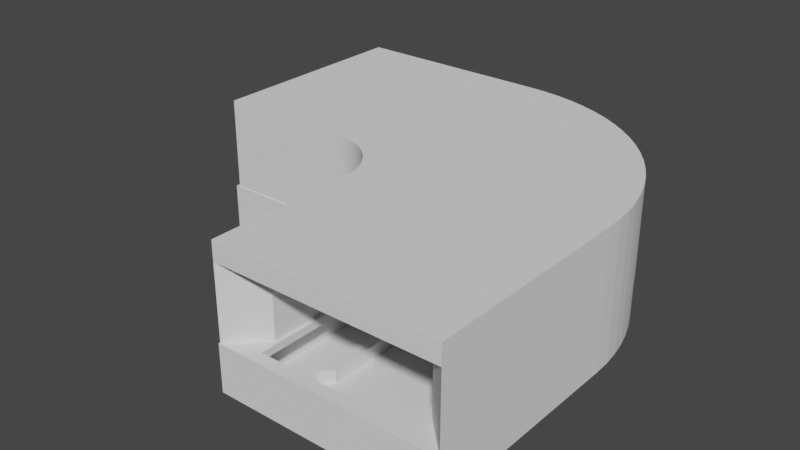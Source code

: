 # Source: ElbowGutter.blend  (saved by Blender 2.82.7; exported with 4.5.12 LTS)
import bpy
from mathutils import Matrix  # noqa: F401  (used for matrix-valued properties, if any)

bpy.ops.wm.read_factory_settings(use_empty=True)
scene = bpy.context.scene
scene.name = 'Scene'

# ---- collections
col_collection = bpy.data.collections.new('Collection'); scene.collection.children.link(col_collection)

# ---- world
world_world = bpy.data.worlds.new('World'); scene.world = world_world
world_world.use_nodes = True; world_world.node_tree.nodes.clear()
_N = world_world.node_tree.nodes; _L = world_world.node_tree.links
n0 = _N.new('ShaderNodeOutputWorld'); n0.name = 'World Output'; n0.location = (300, 300)
n1 = _N.new('ShaderNodeBackground'); n1.name = 'Background'; n1.location = (10, 300)
n1.inputs[0].default_value = (0.05088, 0.05088, 0.05088, 1.0)
_L.new(n1.outputs[0], n0.inputs[0])
n0.is_active_output = True
world_world.color = (0.05088, 0.05088, 0.05088)
world_world.use_sun_shadow = False
world_world.sun_shadow_jitter_overblur = 0.0

# ---- meshes
me_cube_008 = bpy.data.meshes.new('Cube.008')
me_cube_008.from_pydata([(-0.7208, -0.7208, -1.0), (-1.0, -1.0, -0.8246), (-0.7208, 0.7208, -1.0), (-1.0, 1.0, -0.8246), (0.8708, 0.7208, -1.0), (0.8708, 1.0, -0.8246), (2.601, -1.0, -1.0), (2.881, -1.0, -0.8246), (0.8708, -2.931, -0.8246), (1.15, -2.652, -1.0), (2.881, -2.931, -0.8246), (2.601, -2.652, -1.0), (1.15, -1.571, -1.0), (0.3, -0.7208, -1.0), (1.148, -1.509, -1.0), (1.14, -1.442, -1.0), (1.127, -1.377, -1.0), (1.108, -1.312, -1.0), (1.085, -1.249, -1.0), (1.057, -1.188, -1.0), (1.024, -1.129, -1.0), (0.9868, -1.073, -1.0), (0.9452, -1.021, -1.0), (0.8996, -0.9712, -1.0), (0.8502, -0.9256, -1.0), (0.7975, -0.884, -1.0), (0.7416, -0.8467, -1.0), (0.683, -0.8139, -1.0), (0.622, -0.7857, -1.0), (0.5589, -0.7625, -1.0), (0.4943, -0.7442, -1.0), (0.4284, -0.7311, -1.0), (0.3616, -0.7232, -1.0), (0.2945, -1.0, -0.8246), (0.8708, -1.576, -0.8246), (1.447, -1.0, -0.8246), (0.8708, -0.4237, -0.8246), (0.3397, -1.002, -0.8246), (0.3847, -1.007, -0.8246), (0.429, -1.016, -0.8246), (0.4726, -1.028, -0.8246), (0.515, -1.044, -0.8246), (0.5561, -1.063, -0.8246), (0.5956, -1.085, -0.8246), (0.6332, -1.11, -0.8246), (0.6688, -1.138, -0.8246), (0.702, -1.169, -0.8246), (0.7327, -1.202, -0.8246), (0.7607, -1.238, -0.8246), (0.7859, -1.275, -0.8246), (0.808, -1.315, -0.8246), (0.8269, -1.356, -0.8246), (0.8426, -1.398, -0.8246), (0.8549, -1.442, -0.8246), (0.8637, -1.486, -0.8246), (0.869, -1.531, -0.8246), (2.881, -1.0, -0.8246), (0.8708, 1.0, -0.8246), (2.874, -0.8431, -0.8246), (2.856, -0.6871, -0.8246), (2.825, -0.5331, -0.8246), (2.782, -0.382, -0.8246), (2.728, -0.2346, -0.8246), (2.662, -0.09202, -0.8246), (2.584, 0.045, -0.8246), (2.497, 0.1756, -0.8246), (2.399, 0.2989, -0.8246), (2.292, 0.4142, -0.8246), (2.176, 0.5208, -0.8246), (2.052, 0.618, -0.8246), (1.921, 0.7053, -0.8246), (1.783, 0.782, -0.8246), (1.64, 0.8478, -0.8246), (1.492, 0.9021, -0.8246), (1.34, 0.9447, -0.8246), (1.185, 0.9754, -0.8246), (1.028, 0.9938, -0.8246), (0.8599, 0.721, -1.0), (2.602, -1.011, -1.0), (1.007, 0.7153, -1.0), (1.142, 0.6994, -1.0), (1.275, 0.673, -1.0), (1.406, 0.6363, -1.0), (1.533, 0.5894, -1.0), (1.657, 0.5328, -1.0), (1.775, 0.4667, -1.0), (1.888, 0.3916, -1.0), (1.995, 0.3079, -1.0), (2.095, 0.2162, -1.0), (2.187, 0.1169, -1.0), (2.271, 0.01081, -1.0), (2.346, -0.1015, -1.0), (2.413, -0.2194, -1.0), (2.47, -0.342, -1.0), (2.517, -0.4687, -1.0), (2.553, -0.5986, -1.0), (2.58, -0.731, -1.0), (2.596, -0.8651, -1.0), (-1.0, 1.0, -1.0), (-1.0, -1.0, -1.0), (0.8708, 1.0, -1.0), (0.8708, -2.931, -1.0), (2.881, -2.931, -1.0), (2.881, -1.0, -1.0), (2.881, -1.0, -1.0), (2.874, -0.8431, -1.0), (2.856, -0.6871, -1.0), (2.825, -0.5331, -1.0), (2.782, -0.382, -1.0), (2.728, -0.2346, -1.0), (2.662, -0.09202, -1.0), (2.584, 0.045, -1.0), (2.497, 0.1756, -1.0), (2.399, 0.2989, -1.0), (2.292, 0.4142, -1.0), (2.176, 0.5208, -1.0), (2.052, 0.618, -1.0), (1.921, 0.7053, -1.0), (1.783, 0.782, -1.0), (1.64, 0.8478, -1.0), (1.492, 0.9021, -1.0), (1.34, 0.9447, -1.0), (1.185, 0.9754, -1.0), (1.028, 0.9938, -1.0), (0.8708, 1.0, -1.0), (-0.7208, 0.7208, -1.0), (-0.7208, -0.7208, -1.0), (0.8708, 0.7208, -1.0), (1.15, -2.652, -1.0), (2.601, -2.652, -1.0), (2.601, -1.0, -1.0), (1.15, -1.571, -1.0), (1.148, -1.509, -1.0), (1.14, -1.442, -1.0), (1.127, -1.377, -1.0), (1.108, -1.312, -1.0), (1.085, -1.249, -1.0), (1.057, -1.188, -1.0), (1.024, -1.129, -1.0), (0.9868, -1.073, -1.0), (0.9452, -1.021, -1.0), (0.8996, -0.9712, -1.0), (0.8502, -0.9256, -1.0), (0.7975, -0.884, -1.0), (0.7416, -0.8467, -1.0), (0.683, -0.8139, -1.0), (0.622, -0.7857, -1.0), (0.5589, -0.7625, -1.0), (0.4943, -0.7442, -1.0), (0.4284, -0.7311, -1.0), (0.3616, -0.7232, -1.0), (0.3, -0.7208, -1.0), (2.602, -1.011, -1.0), (2.596, -0.8651, -1.0), (2.58, -0.731, -1.0), (2.553, -0.5986, -1.0), (2.517, -0.4687, -1.0), (2.47, -0.342, -1.0), (2.413, -0.2194, -1.0), (2.346, -0.1015, -1.0), (2.271, 0.01081, -1.0), (2.187, 0.1169, -1.0), (2.095, 0.2162, -1.0), (1.995, 0.3079, -1.0), (1.888, 0.3916, -1.0), (1.775, 0.4667, -1.0), (1.657, 0.5328, -1.0), (1.533, 0.5894, -1.0), (1.406, 0.6363, -1.0), (1.275, 0.673, -1.0), (1.142, 0.6994, -1.0), (1.007, 0.7153, -1.0), (0.8599, 0.721, -1.0), (-1.0, -1.0, -1.0), (-1.0, -1.0, -0.8246), (-1.0, 1.0, -0.8246), (0.8708, 1.0, -1.0), (-1.0, 1.0, -1.0), (0.8708, 1.0, -0.8246), (0.8708, -2.931, -0.8246), (0.8708, -2.931, -1.0), (2.881, -2.931, -1.0), (2.881, -1.0, -1.0), (0.8708, -0.4237, -0.8246), (0.2945, -1.0, -0.8246), (0.3397, -1.002, -0.8246), (0.3847, -1.007, -0.8246), (0.429, -1.016, -0.8246), (0.4726, -1.028, -0.8246), (0.515, -1.044, -0.8246), (0.5561, -1.063, -0.8246), (0.5956, -1.085, -0.8246), (0.6332, -1.11, -0.8246), (0.6688, -1.138, -0.8246), (0.702, -1.169, -0.8246), (0.7327, -1.202, -0.8246), (0.7607, -1.238, -0.8246), (0.7859, -1.275, -0.8246), (0.808, -1.315, -0.8246), (0.8269, -1.356, -0.8246), (0.8426, -1.398, -0.8246), (0.8549, -1.442, -0.8246), (0.8637, -1.486, -0.8246), (0.869, -1.531, -0.8246), (0.8708, -1.576, -0.8246), (2.881, -1.0, -1.0), (2.874, -0.8431, -1.0), (2.856, -0.6871, -1.0), (2.825, -0.5331, -1.0), (2.782, -0.382, -1.0), (2.728, -0.2346, -1.0), (2.662, -0.09202, -1.0), (2.584, 0.045, -1.0), (2.497, 0.1756, -1.0), (2.399, 0.2989, -1.0), (2.292, 0.4142, -1.0), (2.176, 0.5208, -1.0), (2.052, 0.618, -1.0), (1.921, 0.7053, -1.0), (1.783, 0.782, -1.0), (1.64, 0.8478, -1.0), (1.492, 0.9021, -1.0), (1.34, 0.9447, -1.0), (1.185, 0.9754, -1.0), (1.028, 0.9938, -1.0), (0.8708, 1.0, -1.0), (0.8708, 0.7208, -1.0), (-0.7208, 0.7208, -1.0), (2.601, -2.652, -1.0), (2.601, -1.0, -1.0), (1.15, -1.571, -1.0), (1.148, -1.509, -1.0), (1.14, -1.442, -1.0), (1.127, -1.377, -1.0), (1.108, -1.312, -1.0), (1.085, -1.249, -1.0), (1.057, -1.188, -1.0), (1.024, -1.129, -1.0), (0.9868, -1.073, -1.0), (0.9452, -1.021, -1.0), (0.8996, -0.9712, -1.0), (0.8502, -0.9256, -1.0), (0.7975, -0.884, -1.0), (0.7416, -0.8467, -1.0), (0.683, -0.8139, -1.0), (0.622, -0.7857, -1.0), (0.5589, -0.7625, -1.0), (0.4943, -0.7442, -1.0), (0.4284, -0.7311, -1.0), (0.3616, -0.7232, -1.0), (0.3, -0.7208, -1.0), (-0.7208, -0.7208, -1.0), (1.15, -2.652, -1.0), (2.602, -1.011, -1.0), (2.596, -0.8651, -1.0), (2.58, -0.731, -1.0), (2.553, -0.5986, -1.0), (2.517, -0.4687, -1.0), (2.47, -0.342, -1.0), (2.413, -0.2194, -1.0), (2.346, -0.1015, -1.0), (2.271, 0.01081, -1.0), (2.187, 0.1169, -1.0), (2.095, 0.2162, -1.0), (1.995, 0.3079, -1.0), (1.888, 0.3916, -1.0), (1.775, 0.4667, -1.0), (1.657, 0.5328, -1.0), (1.533, 0.5894, -1.0), (1.406, 0.6363, -1.0), (1.275, 0.673, -1.0), (1.142, 0.6994, -1.0), (1.007, 0.7153, -1.0), (0.8599, 0.721, -1.0), (-1.0, -1.0, -1.0), (-1.0, -1.0, -0.8246), (0.8708, 1.0, -1.0), (-1.0, 1.0, -1.0), (0.8708, -2.931, -0.8246), (0.8708, -2.931, -1.0), (2.881, -2.931, -1.0), (2.881, -1.0, -1.0), (0.8708, -1.576, -1.0), (0.869, -1.531, -1.0), (0.8637, -1.486, -1.0), (0.8549, -1.442, -1.0), (0.8426, -1.398, -1.0), (0.8269, -1.356, -1.0), (0.808, -1.315, -1.0), (0.7859, -1.275, -1.0), (0.7607, -1.238, -1.0), (0.7327, -1.202, -1.0), (0.702, -1.169, -1.0), (0.6688, -1.138, -1.0), (0.6332, -1.11, -1.0), (0.5956, -1.085, -1.0), (0.5561, -1.063, -1.0), (0.515, -1.044, -1.0), (0.4726, -1.028, -1.0), (0.429, -1.016, -1.0), (0.3847, -1.007, -1.0), (0.3397, -1.002, -1.0), (0.2945, -1.0, -1.0), (0.2945, -1.0, -0.8246), (0.3397, -1.002, -0.8246), (0.3847, -1.007, -0.8246), (0.429, -1.016, -0.8246), (0.4726, -1.028, -0.8246), (0.515, -1.044, -0.8246), (0.5561, -1.063, -0.8246), (0.5956, -1.085, -0.8246), (0.6332, -1.11, -0.8246), (0.6688, -1.138, -0.8246), (0.702, -1.169, -0.8246), (0.7327, -1.202, -0.8246), (0.7607, -1.238, -0.8246), (0.7859, -1.275, -0.8246), (0.808, -1.315, -0.8246), (0.8269, -1.356, -0.8246), (0.8426, -1.398, -0.8246), (0.8549, -1.442, -0.8246), (0.8637, -1.486, -0.8246), (0.869, -1.531, -0.8246), (0.8708, -1.576, -0.8246), (2.881, -1.0, -1.0), (2.874, -0.8431, -1.0), (2.856, -0.6871, -1.0), (2.825, -0.5331, -1.0), (2.782, -0.382, -1.0), (2.728, -0.2346, -1.0), (2.662, -0.09202, -1.0), (2.584, 0.045, -1.0), (2.497, 0.1756, -1.0), (2.399, 0.2989, -1.0), (2.292, 0.4142, -1.0), (2.176, 0.5208, -1.0), (2.052, 0.618, -1.0), (1.921, 0.7053, -1.0), (1.783, 0.782, -1.0), (1.64, 0.8478, -1.0), (1.492, 0.9021, -1.0), (1.34, 0.9447, -1.0), (1.185, 0.9754, -1.0), (1.028, 0.9938, -1.0), (0.8708, 1.0, -1.0), (0.8708, 0.7208, -1.0), (-0.7208, 0.7208, -1.0), (2.601, -2.652, -1.0), (2.601, -1.0, -1.0), (1.15, -1.571, -1.0), (1.148, -1.509, -1.0), (1.14, -1.442, -1.0), (1.127, -1.377, -1.0), (1.108, -1.312, -1.0), (1.085, -1.249, -1.0), (1.057, -1.188, -1.0), (1.024, -1.129, -1.0), (0.9868, -1.073, -1.0), (0.9452, -1.021, -1.0), (0.8996, -0.9712, -1.0), (0.8502, -0.9256, -1.0), (0.7975, -0.884, -1.0), (0.7416, -0.8467, -1.0), (0.683, -0.8139, -1.0), (0.622, -0.7857, -1.0), (0.5589, -0.7625, -1.0), (0.4943, -0.7442, -1.0), (0.4284, -0.7311, -1.0), (0.3616, -0.7232, -1.0), (0.3, -0.7208, -1.0), (-0.7208, -0.7208, -1.0), (1.15, -2.652, -1.0), (2.602, -1.011, -1.0), (2.596, -0.8651, -1.0), (2.58, -0.731, -1.0), (2.553, -0.5986, -1.0), (2.517, -0.4687, -1.0), (2.47, -0.342, -1.0), (2.413, -0.2194, -1.0), (2.346, -0.1015, -1.0), (2.271, 0.01081, -1.0), (2.187, 0.1169, -1.0), (2.095, 0.2162, -1.0), (1.995, 0.3079, -1.0), (1.888, 0.3916, -1.0), (1.775, 0.4667, -1.0), (1.657, 0.5328, -1.0), (1.533, 0.5894, -1.0), (1.406, 0.6363, -1.0), (1.275, 0.673, -1.0), (1.142, 0.6994, -1.0), (1.007, 0.7153, -1.0), (0.8599, 0.721, -1.0), (0.8708, 1.0, -1.688), (-1.0, 1.0, -1.688), (2.881, -2.931, -1.688), (2.881, -1.0, -1.688), (0.8708, -1.576, -1.688), (0.869, -1.531, -1.688), (0.8637, -1.486, -1.688), (0.8549, -1.442, -1.688), (0.8426, -1.398, -1.688), (0.8269, -1.356, -1.688), (0.808, -1.315, -1.688), (0.7859, -1.275, -1.688), (0.7607, -1.238, -1.688), (0.7327, -1.202, -1.688), (0.702, -1.169, -1.688), (0.6688, -1.138, -1.688), (0.6332, -1.11, -1.688), (0.5956, -1.085, -1.688), (0.5561, -1.063, -1.688), (0.515, -1.044, -1.688), (0.4726, -1.028, -1.688), (0.429, -1.016, -1.688), (0.3847, -1.007, -1.688), (0.3397, -1.002, -1.688), (0.2945, -1.0, -1.688), (-1.0, -1.0, -1.688), (0.8708, -2.931, -1.688), (2.881, -1.0, -1.688), (2.874, -0.8431, -1.688), (2.856, -0.6871, -1.688), (2.825, -0.5331, -1.688), (2.782, -0.382, -1.688), (2.728, -0.2346, -1.688), (2.662, -0.09202, -1.688), (2.584, 0.045, -1.688), (2.497, 0.1756, -1.688), (2.399, 0.2989, -1.688), (2.292, 0.4142, -1.688), (2.176, 0.5208, -1.688), (2.052, 0.618, -1.688), (1.921, 0.7053, -1.688), (1.783, 0.782, -1.688), (1.64, 0.8478, -1.688), (1.492, 0.9021, -1.688), (1.34, 0.9447, -1.688), (1.185, 0.9754, -1.688), (1.028, 0.9938, -1.688), (0.8708, 1.0, -1.688), (0.8708, 0.7208, -1.688), (-0.7208, 0.7208, -1.688), (2.601, -2.652, -1.688), (2.601, -1.0, -1.688), (1.15, -1.571, -1.688), (1.148, -1.509, -1.688), (1.14, -1.442, -1.688), (1.127, -1.377, -1.688), (1.108, -1.312, -1.688), (1.085, -1.249, -1.688), (1.057, -1.188, -1.688), (1.024, -1.129, -1.688), (0.9868, -1.073, -1.688), (0.9452, -1.021, -1.688), (0.8996, -0.9712, -1.688), (0.8502, -0.9256, -1.688), (0.7975, -0.884, -1.688), (0.7416, -0.8467, -1.688), (0.683, -0.8139, -1.688), (0.622, -0.7857, -1.688), (0.5589, -0.7625, -1.688), (0.4943, -0.7442, -1.688), (0.4284, -0.7311, -1.688), (0.3616, -0.7232, -1.688), (0.3, -0.7208, -1.688), (-0.7208, -0.7208, -1.688), (1.15, -2.652, -1.688), (2.602, -1.011, -1.688), (2.596, -0.8651, -1.688), (2.58, -0.731, -1.688), (2.553, -0.5986, -1.688), (2.517, -0.4687, -1.688), (2.47, -0.342, -1.688), (2.413, -0.2194, -1.688), (2.346, -0.1015, -1.688), (2.271, 0.01081, -1.688), (2.187, 0.1169, -1.688), (2.095, 0.2162, -1.688), (1.995, 0.3079, -1.688), (1.888, 0.3916, -1.688), (1.775, 0.4667, -1.688), (1.657, 0.5328, -1.688), (1.533, 0.5894, -1.688), (1.406, 0.6363, -1.688), (1.275, 0.673, -1.688), (1.142, 0.6994, -1.688), (1.007, 0.7153, -1.688), (0.8599, 0.721, -1.688)], [], [(99, 1, 3, 98), (98, 3, 5, 100), (103, 7, 10, 102), (5, 36, 35, 7, 56, 58, 59, 60, 61, 62, 63, 64, 65, 66, 67, 68, 69, 70, 71, 72, 73, 74, 75, 76, 57), (43, 42, 190, 191), (7, 35, 34, 8, 10), (104, 56, 7, 103), (8, 101, 102, 10), (107, 106, 207, 208), (124, 123, 224, 225), (4, 77, 79, 80, 81, 82, 83, 84, 85, 86, 87, 88, 89, 90, 91, 92, 93, 94, 95, 96, 97, 78, 6, 11, 9, 12, 14, 15, 16, 17, 18, 19, 20, 21, 22, 23, 24, 25, 26, 27, 28, 29, 30, 31, 32, 13, 0, 2), (33, 37, 38, 39, 40, 41, 42, 43, 44, 45, 46, 47, 48, 49, 50, 51, 52, 53, 54, 55, 34, 35, 36), (42, 41, 189, 190), (171, 172, 273, 272), (41, 40, 188, 189), (170, 171, 272, 271), (172, 124, 225, 273), (40, 39, 187, 188), (169, 170, 271, 270), (106, 105, 206, 207), (123, 122, 223, 224), (39, 38, 186, 187), (168, 169, 270, 269), (38, 37, 185, 186), (167, 168, 269, 268), (37, 33, 184, 185), (166, 167, 268, 267), (105, 104, 205, 206), (122, 121, 222, 223), (33, 36, 183, 184), (165, 166, 267, 266), (164, 165, 266, 265), (56, 104, 105, 58), (58, 105, 106, 59), (59, 106, 107, 60), (60, 107, 108, 61), (61, 108, 109, 62), (62, 109, 110, 63), (63, 110, 111, 64), (64, 111, 112, 65), (65, 112, 113, 66), (66, 113, 114, 67), (67, 114, 115, 68), (68, 115, 116, 69), (69, 116, 117, 70), (70, 117, 118, 71), (71, 118, 119, 72), (72, 119, 120, 73), (73, 120, 121, 74), (74, 121, 122, 75), (75, 122, 123, 76), (76, 123, 124, 57), (100, 5, 57, 124), (125, 126, 99, 98), (163, 164, 265, 264), (128, 129, 102, 101), (121, 120, 221, 222), (162, 163, 264, 263), (36, 5, 178, 183), (161, 162, 263, 262), (8, 34, 204, 179), (160, 161, 262, 261), (120, 119, 220, 221), (159, 160, 261, 260), (158, 159, 260, 259), (157, 158, 259, 258), (119, 118, 219, 220), (156, 157, 258, 257), (155, 156, 257, 256), (154, 155, 256, 255), (118, 117, 218, 219), (153, 154, 255, 254), (152, 153, 254, 253), (131, 128, 252, 230), (117, 116, 217, 218), (126, 151, 250, 251), (151, 150, 249, 250), (150, 149, 248, 249), (116, 115, 216, 217), (149, 148, 247, 248), (148, 147, 246, 247), (147, 146, 245, 246), (115, 114, 215, 216), (103, 102, 181, 182), (146, 145, 244, 245), (145, 144, 243, 244), (144, 143, 242, 243), (114, 113, 214, 215), (143, 142, 241, 242), (142, 141, 240, 241), (101, 8, 179, 180), (141, 140, 239, 240), (113, 112, 213, 214), (140, 139, 238, 239), (139, 138, 237, 238), (5, 3, 175, 178), (138, 137, 236, 237), (112, 111, 212, 213), (98, 100, 176, 177), (172, 127, 100, 124), (137, 136, 235, 236), (2, 0, 126, 125), (4, 2, 125, 127), (9, 11, 129, 128), (11, 6, 130, 129), (14, 12, 131, 132), (15, 14, 132, 133), (16, 15, 133, 134), (17, 16, 134, 135), (18, 17, 135, 136), (19, 18, 136, 137), (20, 19, 137, 138), (21, 20, 138, 139), (22, 21, 139, 140), (23, 22, 140, 141), (24, 23, 141, 142), (25, 24, 142, 143), (26, 25, 143, 144), (27, 26, 144, 145), (28, 27, 145, 146), (29, 28, 146, 147), (30, 29, 147, 148), (31, 30, 148, 149), (32, 31, 149, 150), (13, 32, 150, 151), (0, 13, 151, 126), (12, 9, 128, 131), (78, 97, 153, 152), (97, 96, 154, 153), (96, 95, 155, 154), (95, 94, 156, 155), (94, 93, 157, 156), (93, 92, 158, 157), (92, 91, 159, 158), (91, 90, 160, 159), (90, 89, 161, 160), (89, 88, 162, 161), (88, 87, 163, 162), (87, 86, 164, 163), (86, 85, 165, 164), (85, 84, 166, 165), (84, 83, 167, 166), (83, 82, 168, 167), (82, 81, 169, 168), (81, 80, 170, 169), (80, 79, 171, 170), (79, 77, 172, 171), (77, 4, 127, 172), (6, 78, 152, 130), (257, 258, 377, 376), (201, 200, 319, 320), (178, 175, 174, 184, 183), (184, 174, 275, 303), (228, 229, 348, 347), (256, 257, 376, 375), (200, 199, 318, 319), (226, 227, 346, 345), (255, 256, 375, 374), (199, 198, 317, 318), (205, 182, 281, 324), (254, 255, 374, 373), (198, 197, 316, 317), (225, 224, 343, 344), (253, 254, 373, 372), (197, 196, 315, 316), (224, 223, 342, 343), (230, 252, 371, 349), (181, 228, 347, 280), (196, 195, 314, 315), (223, 222, 341, 342), (251, 250, 369, 370), (252, 180, 279, 371), (195, 194, 313, 314), (222, 221, 340, 341), (250, 249, 368, 369), (176, 226, 345, 276), (194, 193, 312, 313), (221, 220, 339, 340), (249, 248, 367, 368), (173, 251, 370, 274), (193, 192, 311, 312), (220, 219, 338, 339), (248, 247, 366, 367), (227, 177, 277, 346), (192, 191, 310, 311), (219, 218, 337, 338), (247, 246, 365, 366), (229, 253, 372, 348), (191, 190, 309, 310), (218, 217, 336, 337), (246, 245, 364, 365), (272, 273, 392, 391), (190, 189, 308, 309), (217, 216, 335, 336), (245, 244, 363, 364), (182, 181, 280, 281), (271, 272, 391, 390), (189, 188, 307, 308), (216, 215, 334, 335), (244, 243, 362, 363), (180, 179, 278, 279), (270, 271, 390, 389), (188, 187, 306, 307), (215, 214, 333, 334), (243, 242, 361, 362), (269, 270, 389, 388), (187, 186, 305, 306), (273, 225, 344, 392), (214, 213, 332, 333), (242, 241, 360, 361), (177, 176, 276, 277), (268, 269, 388, 387), (186, 185, 304, 305), (213, 212, 331, 332), (241, 240, 359, 360), (267, 268, 387, 386), (185, 184, 303, 304), (130, 152, 253, 229), (44, 43, 191, 192), (125, 98, 177, 227), (45, 44, 192, 193), (108, 107, 208, 209), (99, 126, 251, 173), (46, 45, 193, 194), (104, 103, 182, 205), (100, 127, 226, 176), (47, 46, 194, 195), (128, 101, 180, 252), (48, 47, 195, 196), (109, 108, 209, 210), (102, 129, 228, 181), (49, 48, 196, 197), (127, 125, 227, 226), (50, 49, 197, 198), (51, 50, 198, 199), (129, 130, 229, 228), (110, 109, 210, 211), (52, 51, 199, 200), (132, 131, 230, 231), (53, 52, 200, 201), (133, 132, 231, 232), (54, 53, 201, 202), (134, 133, 232, 233), (1, 99, 173, 174), (111, 110, 211, 212), (55, 54, 202, 203), (135, 134, 233, 234), (3, 1, 174, 175), (34, 55, 203, 204), (136, 135, 234, 235), (302, 303, 275, 274), (323, 282, 279, 278), (303, 302, 301, 304), (304, 301, 300, 305), (305, 300, 299, 306), (306, 299, 298, 307), (307, 298, 297, 308), (308, 297, 296, 309), (309, 296, 295, 310), (310, 295, 294, 311), (311, 294, 293, 312), (312, 293, 292, 313), (313, 292, 291, 314), (314, 291, 290, 315), (315, 290, 289, 316), (316, 289, 288, 317), (317, 288, 287, 318), (318, 287, 286, 319), (319, 286, 285, 320), (320, 285, 284, 321), (321, 284, 283, 322), (322, 283, 282, 323), (372, 373, 469, 468), (287, 288, 403, 402), (348, 281, 396, 444), (343, 342, 438, 439), (349, 371, 467, 445), (286, 287, 402, 401), (280, 347, 443, 395), (342, 341, 437, 438), (370, 369, 465, 466), (285, 286, 401, 400), (371, 279, 419, 467), (341, 340, 436, 437), (369, 368, 464, 465), (284, 285, 400, 399), (276, 345, 441, 393), (340, 339, 435, 436), (368, 367, 463, 464), (283, 284, 399, 398), (274, 370, 466, 418), (324, 372, 468, 420), (339, 338, 434, 435), (367, 366, 462, 463), (282, 283, 398, 397), (346, 277, 394, 442), (338, 337, 433, 434), (366, 365, 461, 462), (281, 280, 395, 396), (337, 336, 432, 433), (365, 364, 460, 461), (391, 392, 488, 487), (336, 335, 431, 432), (364, 363, 459, 460), (277, 276, 393, 394), (390, 391, 487, 486), (335, 334, 430, 431), (363, 362, 458, 459), (389, 390, 486, 485), (334, 333, 429, 430), (362, 361, 457, 458), (388, 389, 485, 484), (392, 344, 440, 488), (333, 332, 428, 429), (361, 360, 456, 457), (387, 388, 484, 483), (348, 372, 324, 281), (231, 230, 349, 350), (202, 201, 320, 321), (258, 259, 378, 377), (232, 231, 350, 351), (179, 204, 323, 278), (203, 202, 321, 322), (259, 260, 379, 378), (233, 232, 351, 352), (204, 203, 322, 323), (260, 261, 380, 379), (234, 233, 352, 353), (206, 205, 324, 325), (261, 262, 381, 380), (235, 234, 353, 354), (207, 206, 325, 326), (262, 263, 382, 381), (236, 235, 354, 355), (208, 207, 326, 327), (263, 264, 383, 382), (237, 236, 355, 356), (209, 208, 327, 328), (264, 265, 384, 383), (238, 237, 356, 357), (210, 209, 328, 329), (265, 266, 385, 384), (239, 238, 357, 358), (211, 210, 329, 330), (266, 267, 386, 385), (174, 173, 274, 275), (240, 239, 358, 359), (212, 211, 330, 331), (441, 442, 394, 393), (443, 444, 396, 395), (446, 445, 397, 398), (447, 446, 398, 399), (448, 447, 399, 400), (449, 448, 400, 401), (450, 449, 401, 402), (451, 450, 402, 403), (452, 451, 403, 404), (453, 452, 404, 405), (454, 453, 405, 406), (455, 454, 406, 407), (456, 455, 407, 408), (457, 456, 408, 409), (458, 457, 409, 410), (459, 458, 410, 411), (460, 459, 411, 412), (461, 460, 412, 413), (462, 461, 413, 414), (463, 462, 414, 415), (464, 463, 415, 416), (465, 464, 416, 417), (466, 465, 417, 418), (445, 467, 419, 397), (468, 469, 421, 420), (469, 470, 422, 421), (470, 471, 423, 422), (471, 472, 424, 423), (472, 473, 425, 424), (473, 474, 426, 425), (474, 475, 427, 426), (475, 476, 428, 427), (476, 477, 429, 428), (477, 478, 430, 429), (478, 479, 431, 430), (479, 480, 432, 431), (480, 481, 433, 432), (481, 482, 434, 433), (482, 483, 435, 434), (483, 484, 436, 435), (484, 485, 437, 436), (485, 486, 438, 437), (486, 487, 439, 438), (487, 488, 440, 439), (344, 343, 439, 440), (288, 289, 404, 403), (373, 374, 470, 469), (289, 290, 405, 404), (374, 375, 471, 470), (345, 346, 442, 441), (290, 291, 406, 405), (375, 376, 472, 471), (347, 348, 444, 443), (302, 274, 418, 417), (291, 292, 407, 406), (376, 377, 473, 472), (350, 349, 445, 446), (292, 293, 408, 407), (377, 378, 474, 473), (351, 350, 446, 447), (279, 282, 397, 419), (293, 294, 409, 408), (378, 379, 475, 474), (352, 351, 447, 448), (294, 295, 410, 409), (379, 380, 476, 475), (353, 352, 448, 449), (325, 324, 420, 421), (295, 296, 411, 410), (380, 381, 477, 476), (354, 353, 449, 450), (326, 325, 421, 422), (296, 297, 412, 411), (381, 382, 478, 477), (355, 354, 450, 451), (327, 326, 422, 423), (297, 298, 413, 412), (382, 383, 479, 478), (356, 355, 451, 452), (328, 327, 423, 424), (298, 299, 414, 413), (383, 384, 480, 479), (357, 356, 452, 453), (329, 328, 424, 425), (299, 300, 415, 414), (384, 385, 481, 480), (358, 357, 453, 454), (330, 329, 425, 426), (300, 301, 416, 415), (385, 386, 482, 481), (359, 358, 454, 455), (331, 330, 426, 427), (301, 302, 417, 416), (386, 387, 483, 482), (360, 359, 455, 456), (332, 331, 427, 428)])
_uv = me_cube_008.uv_layers.new(name='UVMap')
_uv.uv.foreach_set('vector', [0.8059, 1.0, 0.7903, 1.0, 0.7903, 0.8245, 0.8059, 0.8245, 0.6833, 0.8254, 0.6989, 0.8254, 0.6989, 0.9892, 0.6833, 0.9892, 0.3223, 0.9359, 0.3067, 0.9359, 0.3067, 0.813, 0.3223, 0.813, 0.8011, 0.3528, 0.8011, 0.4809, 0.7497, 0.5327, 0.6219, 0.5327, 0.6219, 0.5327, 0.6225, 0.5186, 0.6241, 0.5046, 0.6269, 0.4907, 0.6307, 0.4771, 0.6356, 0.4639, 0.6415, 0.451, 0.6483, 0.4387, 0.6561, 0.427, 0.6649, 0.4159, 0.6744, 0.4055, 0.6847, 0.3959, 0.6958, 0.3872, 0.7075, 0.3793, 0.7197, 0.3724, 0.7325, 0.3665, 0.7457, 0.3616, 0.7592, 0.3578, 0.773, 0.3551, 0.787, 0.3534, 0.8011, 0.3528, 0.0, 0.0, 0.0, 0.0, 0.0, 0.0, 0.0, 0.0, 0.6219, 0.5327, 0.7497, 0.5327, 0.8011, 0.5845, 0.8011, 0.7064, 0.6219, 0.7064, 0.0, 0.0, 0.0, 0.0, 0.0, 0.0, 0.0, 0.0, 0.3067, 0.6852, 0.3223, 0.6852, 0.3223, 0.813, 0.3067, 0.813, 0.0, 0.0, 0.0, 0.0, 0.0, 0.0, 0.0, 0.0, 0.0, 0.0, 0.0, 0.0, 0.0, 0.0, 0.0, 0.0, 0.4677, 0.3529, 0.4667, 0.3528, 0.4798, 0.3534, 0.4918, 0.3548, 0.5037, 0.3572, 0.5154, 0.3605, 0.5267, 0.3647, 0.5377, 0.3698, 0.5483, 0.3757, 0.5584, 0.3825, 0.5679, 0.39, 0.5768, 0.3982, 0.585, 0.4072, 0.5925, 0.4167, 0.5992, 0.4268, 0.6051, 0.4374, 0.6102, 0.4484, 0.6144, 0.4598, 0.6176, 0.4715, 0.62, 0.4834, 0.6214, 0.4955, 0.6219, 0.5086, 0.6219, 0.5076, 0.6219, 0.6562, 0.4926, 0.6562, 0.4926, 0.5589, 0.4924, 0.5534, 0.4916, 0.5474, 0.4905, 0.5415, 0.4889, 0.5357, 0.4868, 0.53, 0.4843, 0.5245, 0.4814, 0.5192, 0.478, 0.5142, 0.4743, 0.5095, 0.4703, 0.505, 0.4659, 0.5009, 0.4612, 0.4972, 0.4562, 0.4938, 0.4509, 0.4909, 0.4455, 0.4883, 0.4399, 0.4863, 0.4341, 0.4846, 0.4283, 0.4834, 0.4223, 0.4827, 0.4168, 0.4825, 0.3258, 0.4825, 0.3258, 0.3529, 0.8524, 0.5327, 0.8484, 0.5329, 0.8444, 0.5333, 0.8404, 0.5341, 0.8365, 0.5352, 0.8328, 0.5366, 0.8291, 0.5384, 0.8256, 0.5403, 0.8222, 0.5426, 0.8191, 0.5451, 0.8161, 0.5479, 0.8134, 0.5509, 0.8109, 0.5541, 0.8086, 0.5574, 0.8066, 0.561, 0.805, 0.5647, 0.8036, 0.5685, 0.8025, 0.5724, 0.8017, 0.5764, 0.8012, 0.5805, 0.8011, 0.5845, 0.7497, 0.5327, 0.8011, 0.4809, 0.0, 0.0, 0.0, 0.0, 0.0, 0.0, 0.0, 0.0, 0.0, 0.0, 0.0, 0.0, 0.0, 0.0, 0.0, 0.0, 0.0, 0.0, 0.0, 0.0, 0.0, 0.0, 0.0, 0.0, 0.0, 0.0, 0.0, 0.0, 0.0, 0.0, 0.0, 0.0, 0.0, 0.0, 0.0, 0.0, 0.0, 0.0, 0.0, 0.0, 0.0, 0.0, 0.0, 0.0, 0.0, 0.0, 0.0, 0.0, 0.0, 0.0, 0.0, 0.0, 0.0, 0.0, 0.0, 0.0, 0.0, 0.0, 0.0, 0.0, 0.0, 0.0, 0.0, 0.0, 0.0, 0.0, 0.0, 0.0, 0.0, 0.0, 0.0, 0.0, 0.0, 0.0, 0.0, 0.0, 0.0, 0.0, 0.0, 0.0, 0.0, 0.0, 0.0, 0.0, 0.0, 0.0, 0.0, 0.0, 0.0, 0.0, 0.0, 0.0, 0.0, 0.0, 0.0, 0.0, 0.0, 0.0, 0.0, 0.0, 0.0, 0.0, 0.0, 0.0, 0.0, 0.0, 0.0, 0.0, 0.0, 0.0, 0.0, 0.0, 0.0, 0.0, 0.0, 0.0, 0.0, 0.0, 0.0, 0.0, 0.0, 0.0, 0.0, 0.0, 0.0, 0.0, 0.0, 0.0, 0.0, 0.0, 0.0, 0.0, 0.0, 0.0, 0.0, 0.0, 0.0, 0.0, 0.0, 0.0, 0.0, 0.0, 0.0, 0.0, 0.0, 0.0, 0.0, 0.0, 0.0, 0.0, 0.0, 0.0, 0.0, 0.0, 0.0, 0.0, 0.0, 0.0, 0.0, 0.0, 0.3948, 0.8691, 0.3792, 0.8691, 0.3792, 0.8595, 0.3948, 0.8595, 0.3948, 0.8595, 0.3792, 0.8595, 0.3792, 0.8508, 0.3948, 0.8508, 0.3948, 0.8508, 0.3792, 0.8508, 0.3792, 0.843, 0.3948, 0.843, 0.3948, 0.843, 0.3792, 0.843, 0.3792, 0.8361, 0.3948, 0.8361, 0.9844, 0.5265, 1.0, 0.5265, 1.0, 0.5343, 0.9844, 0.5343, 0.9844, 0.5343, 1.0, 0.5343, 1.0, 0.5431, 0.9844, 0.5431, 0.9844, 0.5431, 1.0, 0.5431, 1.0, 0.5526, 0.9844, 0.5526, 0.9844, 0.5526, 1.0, 0.5526, 1.0, 0.563, 0.9844, 0.563, 0.9844, 0.563, 1.0, 0.563, 1.0, 0.5741, 0.9844, 0.5741, 0.9844, 0.5741, 1.0, 0.5741, 1.0, 0.5858, 0.9844, 0.5858, 0.9844, 0.5858, 1.0, 0.5858, 1.0, 0.5981, 0.9844, 0.5981, 0.9844, 0.5981, 1.0, 0.5981, 1.0, 0.611, 0.9844, 0.611, 0.9844, 0.611, 1.0, 0.611, 1.0, 0.6243, 0.9844, 0.6243, 0.9844, 0.6243, 1.0, 0.6243, 1.0, 0.6379, 0.9844, 0.6379, 0.9844, 0.6379, 1.0, 0.6379, 1.0, 0.6518, 0.9844, 0.6518, 0.9844, 0.6518, 1.0, 0.6518, 1.0, 0.6659, 0.9844, 0.6659, 0.9844, 0.6659, 1.0, 0.6659, 1.0, 0.68, 0.9844, 0.68, 0.9844, 0.68, 1.0, 0.68, 1.0, 0.6942, 0.9844, 0.6942, 0.9844, 0.6942, 1.0, 0.6942, 1.0, 0.7083, 0.9844, 0.7083, 0.9844, 0.7083, 1.0, 0.7083, 1.0, 0.7222, 0.9844, 0.7222, 0.0, 0.0, 0.0, 0.0, 0.0, 0.0, 0.0, 0.0, 0.9273, 0.9712, 0.9273, 0.8416, 0.9522, 0.8165, 0.9522, 0.9963, 0.0, 0.0, 0.0, 0.0, 0.0, 0.0, 0.0, 0.0, 0.9617, 0.3095, 0.9617, 0.179, 0.9866, 0.1539, 0.9866, 0.3346, 0.0, 0.0, 0.0, 0.0, 0.0, 0.0, 0.0, 0.0, 0.0, 0.0, 0.0, 0.0, 0.0, 0.0, 0.0, 0.0, 0.0, 0.0, 0.0, 0.0, 0.0, 0.0, 0.0, 0.0, 0.0, 0.0, 0.0, 0.0, 0.0, 0.0, 0.0, 0.0, 0.0, 0.0, 0.0, 0.0, 0.0, 0.0, 0.0, 0.0, 0.0, 0.0, 0.0, 0.0, 0.0, 0.0, 0.0, 0.0, 0.0, 0.0, 0.0, 0.0, 0.0, 0.0, 0.0, 0.0, 0.0, 0.0, 0.0, 0.0, 0.0, 0.0, 0.0, 0.0, 0.0, 0.0, 0.0, 0.0, 0.0, 0.0, 0.0, 0.0, 0.0, 0.0, 0.0, 0.0, 0.0, 0.0, 0.0, 0.0, 0.0, 0.0, 0.0, 0.0, 0.0, 0.0, 0.0, 0.0, 0.0, 0.0, 0.0, 0.0, 0.0, 0.0, 0.0, 0.0, 0.0, 0.0, 0.0, 0.0, 0.0, 0.0, 0.0, 0.0, 0.0, 0.0, 0.0, 0.0, 0.0, 0.0, 0.0, 0.0, 0.0, 0.0, 0.0, 0.0, 0.0, 0.0, 0.0, 0.0, 0.0, 0.0, 0.0, 0.0, 0.0, 0.0, 0.0, 0.0, 0.0, 0.0, 0.0, 0.0, 0.0, 0.0, 0.0, 0.0, 0.0, 0.0, 0.0, 0.0, 0.0, 0.0, 0.0, 0.0, 0.0, 0.0, 0.0, 0.0, 0.0, 0.0, 0.0, 0.0, 0.0, 0.0, 0.0, 0.0, 0.0, 0.0, 0.0, 0.0, 0.0, 0.0, 0.0, 0.0, 0.0, 0.0, 0.0, 0.0, 0.0, 0.0, 0.0, 0.0, 0.0, 0.0, 0.0, 0.0, 0.0, 0.0, 0.0, 0.0, 0.0, 0.0, 0.0, 0.0, 0.0, 0.0, 0.0, 0.0, 0.0, 0.0, 0.0, 0.0, 0.0, 0.0, 0.0, 0.0, 0.0, 0.0, 0.0, 0.0, 0.0, 0.0, 0.0, 0.0, 0.0, 0.0, 0.0, 0.0, 0.0, 0.0, 0.0, 0.0, 0.0, 0.0, 0.0, 0.0, 0.0, 0.0, 0.0, 0.0, 0.0, 0.0, 0.0, 0.0, 0.0, 0.0, 0.0, 0.0, 0.0, 0.0, 0.0, 0.0, 0.0, 0.0, 0.0, 0.0, 0.0, 0.0, 0.0, 0.0, 0.0, 0.0, 0.0, 0.0, 0.0, 0.0, 0.0, 0.0, 0.0, 0.0, 0.0, 0.0, 0.0, 0.0, 0.0, 0.0, 0.0, 0.0, 0.0, 0.0, 0.0, 0.0, 0.0, 0.0, 0.0, 0.0, 0.0, 0.0, 0.0, 0.0, 0.0, 0.0, 0.0, 0.0, 0.0, 0.0, 0.0, 0.0, 0.0, 0.0, 0.0, 0.0, 0.0, 0.0, 0.0, 0.0, 0.0, 0.0, 0.0, 0.0, 0.0, 0.0, 0.0, 0.0, 0.0, 0.0, 0.0, 0.0, 0.0, 0.0, 0.0, 0.0, 0.0, 0.0, 0.0, 0.0, 0.0, 0.0, 0.0, 0.0, 0.0, 0.0, 0.0, 0.0, 0.0, 0.0, 0.0, 0.0, 0.0, 0.0, 0.0, 0.0, 0.0, 0.0, 0.0, 0.0, 0.0, 0.0, 0.0, 0.0, 0.0, 0.0, 0.0, 0.0, 0.0, 0.0, 0.0, 0.0, 0.0, 0.0, 0.0, 0.0, 0.0, 0.0, 0.6193, 0.6562, 0.6202, 0.6562, 0.6202, 0.6813, 0.6202, 0.6813, 0.0, 0.0, 0.0, 0.0, 0.0, 0.0, 0.0, 0.0, 0.0, 0.0, 0.0, 0.0, 0.0, 0.0, 0.0, 0.0, 0.0, 0.0, 0.0, 0.0, 0.0, 0.0, 0.0, 0.0, 0.0, 0.0, 0.0, 0.0, 0.0, 0.0, 0.0, 0.0, 0.0, 0.0, 0.0, 0.0, 0.0, 0.0, 0.0, 0.0, 0.0, 0.0, 0.0, 0.0, 0.0, 0.0, 0.0, 0.0, 0.0, 0.0, 0.0, 0.0, 0.0, 0.0, 0.0, 0.0, 0.0, 0.0, 0.0, 0.0, 0.0, 0.0, 0.0, 0.0, 0.0, 0.0, 0.0, 0.0, 0.0, 0.0, 0.0, 0.0, 0.0, 0.0, 0.0, 0.0, 0.0, 0.0, 0.0, 0.0, 0.0, 0.0, 0.0, 0.0, 0.0, 0.0, 0.0, 0.0, 0.0, 0.0, 0.0, 0.0, 0.0, 0.0, 0.0, 0.0, 0.0, 0.0, 0.0, 0.0, 0.0, 0.0, 0.0, 0.0, 0.0, 0.0, 0.0, 0.0, 0.0, 0.0, 0.0, 0.0, 0.0, 0.0, 0.0, 0.0, 0.0, 0.0, 0.0, 0.0, 0.0, 0.0, 0.0, 0.0, 0.0, 0.0, 0.0, 0.0, 0.0, 0.0, 0.0, 0.0, 0.0, 0.0, 0.0, 0.0, 0.0, 0.0, 0.0, 0.0, 0.0, 0.0, 0.0, 0.0, 0.0, 0.0, 0.0, 0.0, 0.0, 0.0, 0.0, 0.0, 0.0, 0.0, 0.0, 0.0, 0.0, 0.0, 0.0, 0.0, 0.0, 0.0, 0.0, 0.0, 0.0, 0.0, 0.0, 0.0, 0.0, 0.0, 0.0, 0.0, 0.0, 0.0, 0.0, 0.0, 0.0, 0.0, 0.0, 0.0, 0.0, 0.0, 0.0, 0.0, 0.0, 0.0, 0.0, 0.0, 0.0, 0.0, 0.0, 0.0, 0.0, 0.0, 0.0, 0.0, 0.0, 0.0, 0.0, 0.0, 0.0, 0.0, 0.0, 0.0, 0.0, 0.0, 0.0, 0.0, 0.0, 0.0, 0.0, 0.0, 0.0, 0.0, 0.0, 0.0, 0.0, 0.0, 0.0, 0.0, 0.0, 0.0, 0.0, 0.0, 0.0, 0.0, 0.0, 0.0, 0.0, 0.0, 0.0, 0.0, 0.0, 0.0, 0.0, 0.0, 0.0, 0.0, 0.0, 0.0, 0.0, 0.0, 0.0, 0.0, 0.0, 0.0, 0.0, 0.0, 0.0, 0.0, 0.0, 0.0, 0.0, 0.0, 0.0, 0.0, 0.0, 0.0, 0.0, 0.0, 0.0, 0.0, 0.0, 0.0, 0.0, 0.0, 0.0, 0.0, 0.0, 0.0, 0.0, 0.0, 0.0, 0.0, 0.0, 0.0, 0.0, 0.0, 0.0, 0.0, 0.0, 0.0, 0.0, 0.0, 0.0, 0.0, 0.0, 0.0, 0.0, 0.0, 0.0, 0.0, 0.0, 0.0, 0.0, 0.0, 0.0, 0.0, 0.0, 0.0, 0.0, 0.0, 0.0, 0.0, 0.0, 0.0, 0.0, 0.0, 0.0, 0.0, 0.0, 0.0, 0.0, 0.0, 0.0, 0.0, 0.0, 0.0, 0.0, 0.0, 0.0, 0.0, 0.0, 0.0, 0.0, 0.0, 0.0, 0.0, 0.0, 0.0, 0.0, 0.0, 0.0, 0.0, 0.0, 0.0, 0.0, 0.0, 0.0, 0.0, 0.0, 0.0, 0.0, 0.0, 0.0, 0.0, 0.0, 0.0, 0.0, 0.0, 0.0, 0.0, 0.0, 0.0, 0.0, 0.0, 0.0, 0.0, 0.0, 0.0, 0.0, 0.0, 0.0, 0.0, 0.0, 0.0, 0.0, 0.0, 0.0, 0.0, 0.0, 0.0, 0.0, 0.0, 0.0, 0.0, 0.0, 0.0, 0.0, 0.0, 0.0, 0.0, 0.0, 0.0, 0.0, 0.0, 0.0, 0.0, 0.0, 0.0, 0.0, 0.0, 0.0, 0.0, 0.0, 0.0, 0.0, 0.0, 0.0, 0.0, 0.0, 0.0, 0.0, 0.0, 0.0, 0.0, 0.0, 0.0, 0.4926, 0.8361, 0.3258, 0.8361, 0.3258, 0.6562, 0.4412, 0.6562, 0.4926, 0.708, 0.0, 0.0, 0.0, 0.0, 0.0, 0.0, 0.0, 0.0, 0.0, 0.0, 0.0, 0.0, 0.0, 0.0, 0.0, 0.0, 0.0, 0.0, 0.0, 0.0, 0.0, 0.0, 0.0, 0.0, 0.0, 0.0, 0.0, 0.0, 0.0, 0.0, 0.0, 0.0, 0.0, 0.0, 0.0, 0.0, 0.0, 0.0, 0.0, 0.0, 0.0, 0.0, 0.0, 0.0, 0.0, 0.0, 0.0, 0.0, 0.0, 0.0, 0.0, 0.0, 0.0, 0.0, 0.0, 0.0, 0.0, 0.0, 0.0, 0.0, 0.0, 0.0, 0.0, 0.0, 0.0, 0.0, 0.0, 0.0, 0.0, 0.0, 0.0, 0.0, 0.0, 0.0, 0.0, 0.0, 0.0, 0.0, 0.0, 0.0, 0.0, 0.0, 0.0, 0.0, 0.0, 0.0, 0.0, 0.0, 0.0, 0.0, 0.0, 0.0, 0.0, 0.0, 0.0, 0.0, 0.0, 0.0, 0.0, 0.0, 0.0, 0.0, 0.0, 0.0, 0.0, 0.0, 0.0, 0.0, 0.0, 0.0, 0.0, 0.0, 0.0, 0.0, 0.0, 0.0, 0.0, 0.0, 0.0, 0.0, 0.0, 0.0, 0.0, 0.0, 0.0, 0.0, 0.0, 0.0, 0.0, 0.0, 0.0, 0.0, 0.0, 0.0, 0.0, 0.0, 0.0, 0.0, 0.0, 0.0, 0.0, 0.0, 0.0, 0.0, 0.0, 0.0, 0.0, 0.0, 0.0, 0.0, 0.0, 0.0, 0.0, 0.0, 0.0, 0.0, 0.0, 0.0, 0.0, 0.0, 0.0, 0.0, 0.0, 0.0, 0.0, 0.0, 0.0, 0.0, 0.0, 0.0, 0.0, 0.0, 0.0, 0.0, 0.0, 0.0, 0.0, 0.0, 0.0, 0.0, 0.0, 0.0, 0.0, 0.0, 0.0, 0.0, 0.0, 0.0, 0.0, 0.0, 0.0, 0.0, 0.0, 0.0, 0.0, 0.0, 0.0, 0.0, 0.0, 0.0, 0.0, 0.0, 0.0, 0.0, 0.0, 0.0, 0.0, 0.0, 0.0, 0.0, 0.0, 0.0, 0.0, 0.0, 0.0, 0.0, 0.0, 0.0, 0.0, 0.0, 0.0, 0.0, 0.0, 0.0, 0.0, 0.0, 0.0, 0.0, 0.0, 0.0, 0.0, 0.0, 0.0, 0.0, 0.0, 0.0, 0.0, 0.0, 0.0, 0.0, 0.0, 0.0, 0.0, 0.0, 0.0, 0.0, 0.0, 0.0, 0.0, 0.0, 0.0, 0.0, 0.0, 0.0, 0.0, 0.0, 0.0, 0.0, 0.0, 0.0, 0.0, 0.0, 0.0, 0.0, 0.0, 0.0, 0.0, 0.0, 0.0, 0.0, 0.0, 0.0, 0.0, 0.0, 0.0, 0.0, 0.0, 0.0, 0.0, 0.0, 0.0, 0.0, 0.0, 0.0, 0.0, 0.0, 0.0, 0.0, 0.0, 0.0, 0.0, 0.0, 0.0, 0.0, 0.0, 0.0, 0.0, 0.0, 0.0, 0.0, 0.0, 0.0, 0.0, 0.0, 0.0, 0.0, 0.0, 0.0, 0.0, 0.0, 0.0, 0.0, 0.0, 0.0, 0.0, 0.0, 0.0, 0.0, 0.0, 0.0, 0.0, 0.0, 0.0, 0.0, 0.0, 0.0, 0.0, 0.0, 0.0, 0.0, 0.0, 0.0, 0.0, 0.0, 0.0, 0.0, 0.0, 0.0, 0.0, 0.0, 0.0, 0.0, 0.0, 0.0, 0.0, 0.0, 0.0, 0.0, 0.0, 0.0, 0.0, 0.0, 0.0, 0.0, 0.0, 0.0, 0.0, 0.0, 0.0, 0.0, 0.0, 0.0, 0.0, 0.0, 0.0, 0.0, 0.0, 0.0, 0.0, 0.0, 0.0, 0.0, 0.0, 0.0, 0.0, 0.0, 0.0, 0.0, 0.0, 0.0, 0.0, 0.0, 0.0, 0.0, 0.0, 0.0, 0.0, 0.0, 0.0, 0.0, 0.0, 0.0, 0.0, 0.0, 0.0, 0.0, 0.0, 0.0, 0.0, 0.0, 0.0, 0.0, 0.0, 0.0, 0.0, 0.0, 0.0, 0.0, 0.0, 0.0, 0.0, 0.0, 0.0, 0.0, 0.0, 0.0, 0.0, 0.0, 0.0, 0.0, 0.0, 0.0, 0.0, 0.0, 0.0, 0.0, 0.0, 0.0, 0.0, 0.0, 0.0, 0.0, 0.0, 0.0, 0.0, 0.0, 0.0, 0.0, 0.0, 0.0, 0.0, 0.0, 0.0, 0.0, 0.0, 0.0, 0.0, 0.0, 0.0, 0.0, 0.0, 0.0, 0.0, 0.0, 0.0, 0.0, 0.0, 0.0, 0.0, 0.0, 0.0, 0.0, 0.0, 0.0, 0.0, 0.0, 0.0, 0.0, 0.0, 0.0, 0.0, 0.0, 0.0, 0.0, 0.0, 0.0, 0.0, 0.0, 0.0, 0.0, 0.0, 0.0, 0.0, 0.0, 0.0, 0.0, 0.0, 0.0, 0.0, 0.0, 0.0, 0.0, 0.0, 0.0, 0.0, 0.0, 0.0, 0.0, 0.0, 0.0, 0.0, 0.0, 0.0, 0.0, 0.0, 0.0, 0.0, 0.0, 0.0, 0.0, 0.0, 0.0, 0.0, 0.0, 0.0, 0.0, 0.0, 0.0, 0.0, 0.0, 0.0, 0.0, 0.0, 0.0, 0.0, 0.0, 0.0, 0.0, 0.0, 0.0, 0.0, 0.0, 0.0, 0.0, 0.0, 0.0, 0.0, 0.0, 0.0, 0.0, 0.0, 0.0, 0.0, 0.0, 0.0, 0.0, 0.0, 0.0, 0.0, 0.0, 0.0, 0.0, 0.0, 0.0, 0.0, 0.0, 0.0, 0.0, 0.0, 0.0, 0.0, 0.0, 0.0, 0.0, 0.0, 0.0, 0.0, 0.0, 0.0, 0.0, 0.0, 0.0, 0.0, 0.0, 0.0, 0.0, 0.0, 0.0, 0.0, 0.0, 0.0, 0.0, 0.0, 0.0, 0.0, 0.0, 0.0, 0.0, 0.0, 0.0, 0.0, 0.0, 0.0, 0.0, 0.0, 0.0, 0.0, 0.0, 0.0, 0.0, 0.0, 0.0, 0.0, 0.0, 0.0, 0.0, 0.0, 0.0, 0.0, 0.0, 0.0, 0.0, 0.0, 0.0, 0.0, 0.0, 0.0, 0.0, 0.0, 0.0, 0.0, 0.0, 0.0, 0.0, 0.0, 0.0, 0.0, 0.0, 0.0, 0.0, 0.0, 0.0, 0.0, 0.0, 0.0, 0.0, 0.0, 0.0, 0.0, 0.0, 0.0, 0.0, 0.0, 0.0, 0.0, 0.0, 0.0, 0.0, 0.0, 0.0, 0.0, 0.0, 0.0, 0.0, 0.0, 0.0, 0.0, 0.0, 0.0, 0.0, 0.0, 0.0, 0.0, 0.0, 0.0, 0.0, 0.0, 0.0, 0.0, 0.0, 0.0, 0.0, 0.0, 0.0, 0.0, 0.0, 0.0, 0.0, 0.0, 0.0, 0.0, 0.0, 0.0, 0.0, 0.0, 0.0, 0.0, 0.0, 0.0, 0.0, 0.0, 0.0, 0.0, 0.0, 0.0, 0.0, 0.0, 0.0, 0.0, 0.0, 0.0, 0.0, 0.0, 0.0, 0.0, 0.0, 0.0, 0.0, 0.0, 0.0, 0.0, 0.0, 0.0, 0.0, 0.0, 0.0, 0.0, 0.0, 0.0, 0.0, 0.0, 0.0, 0.0, 0.0, 0.0, 0.0, 0.0, 0.0, 0.0, 0.0, 0.0, 0.0, 0.0, 0.0, 0.0, 0.0, 0.0, 0.0, 0.0, 0.0, 0.0, 0.0, 0.0, 0.0, 0.0, 0.0, 0.0, 0.0, 0.0, 0.0, 0.0, 0.0, 0.0, 0.0, 0.0, 0.0, 0.0, 0.0, 0.0, 0.0, 0.0, 0.0, 0.0, 0.0, 0.0, 0.0, 0.0, 0.0, 0.0, 0.0, 0.0, 0.0, 0.0, 0.0, 0.0, 0.0, 0.0, 0.0, 0.0, 0.0, 0.0, 0.0, 0.0, 0.0, 0.7084, 0.3247, 0.6928, 0.3247, 0.6928, 0.2424, 0.7084, 0.2424, 0.4926, 0.7121, 0.5082, 0.7121, 0.5082, 0.8311, 0.4926, 0.8311, 0.6928, 0.3247, 0.7084, 0.3247, 0.7084, 0.3275, 0.6928, 0.3275, 0.6928, 0.3275, 0.7084, 0.3275, 0.7084, 0.33, 0.6928, 0.33, 0.6928, 0.33, 0.7084, 0.33, 0.7084, 0.3322, 0.6928, 0.3322, 0.6928, 0.3322, 0.7084, 0.3322, 0.7084, 0.3342, 0.6928, 0.3342, 0.4926, 0.6562, 0.5082, 0.6562, 0.5082, 0.6584, 0.4926, 0.6584, 0.4926, 0.6584, 0.5082, 0.6584, 0.5082, 0.6609, 0.4926, 0.6609, 0.4926, 0.6609, 0.5082, 0.6609, 0.5082, 0.6636, 0.4926, 0.6636, 0.4926, 0.6636, 0.5082, 0.6636, 0.5082, 0.6665, 0.4926, 0.6665, 0.4926, 0.6665, 0.5082, 0.6665, 0.5082, 0.6697, 0.4926, 0.6697, 0.4926, 0.6697, 0.5082, 0.6697, 0.5082, 0.6731, 0.4926, 0.6731, 0.4926, 0.6731, 0.5082, 0.6731, 0.5082, 0.6766, 0.4926, 0.6766, 0.4926, 0.6766, 0.5082, 0.6766, 0.5082, 0.6802, 0.4926, 0.6802, 0.4926, 0.6802, 0.5082, 0.6802, 0.5082, 0.684, 0.4926, 0.684, 0.4926, 0.684, 0.5082, 0.684, 0.5082, 0.6879, 0.4926, 0.6879, 0.4926, 0.6879, 0.5082, 0.6879, 0.5082, 0.6919, 0.4926, 0.6919, 0.4926, 0.6919, 0.5082, 0.6919, 0.5082, 0.696, 0.4926, 0.696, 0.4926, 0.696, 0.5082, 0.696, 0.5082, 0.7, 0.4926, 0.7, 0.4926, 0.7, 0.5082, 0.7, 0.5082, 0.7041, 0.4926, 0.7041, 0.4926, 0.7041, 0.5082, 0.7041, 0.5082, 0.7081, 0.4926, 0.7081, 0.4926, 0.7081, 0.5082, 0.7081, 0.5082, 0.7121, 0.4926, 0.7121, 0.184, 0.8533, 0.184, 0.8404, 0.2453, 0.8404, 0.2453, 0.8533, 0.5082, 0.6919, 0.5082, 0.6879, 0.5695, 0.6879, 0.5695, 0.6919, 0.856, 0.2837, 0.8802, 0.2837, 0.8802, 0.3455, 0.856, 0.3455, 1.062e-08, 0.867, 1.062e-08, 0.8529, 0.06134, 0.8529, 0.06134, 0.867, 0.7446, 0.8107, 0.7446, 0.7419, 0.8059, 0.7419, 0.8059, 0.8107, 0.5082, 0.696, 0.5082, 0.6919, 0.5695, 0.6919, 0.5695, 0.696, 0.06134, 0.8602, 0.06134, 0.8302, 0.1227, 0.8302, 0.1227, 0.8602, 1.062e-08, 0.8529, 5.312e-09, 0.8387, 0.06134, 0.8387, 0.06134, 0.8529, 0.1227, 0.8575, 0.1227, 0.7681, 0.184, 0.7681, 0.184, 0.8575, 0.5082, 0.7, 0.5082, 0.696, 0.5695, 0.696, 0.5695, 0.7, 0.7446, 0.7419, 0.7446, 0.7064, 0.8059, 0.7064, 0.8059, 0.7419, 5.312e-09, 0.8387, 5.312e-09, 0.8245, 0.06134, 0.8245, 0.06134, 0.8387, 0.1227, 0.7681, 0.1227, 0.7627, 0.184, 0.7627, 0.184, 0.7681, 0.5082, 0.7041, 0.5082, 0.7, 0.5695, 0.7, 0.5695, 0.7041, 0.7446, 0.7064, 0.7446, 0.7242, 0.6833, 0.7242, 0.6833, 0.7064, 5.312e-09, 0.8245, 1.062e-08, 0.8105, 0.06134, 0.8105, 0.06134, 0.8245, 0.1227, 0.7627, 0.1227, 0.7567, 0.184, 0.7567, 0.184, 0.7627, 0.5082, 0.7081, 0.5082, 0.7041, 0.5695, 0.7041, 0.5695, 0.7081, 0.5973, 0.8962, 0.5785, 0.8962, 0.5785, 0.8343, 0.5973, 0.8343, 0.8232, 0.3455, 0.8049, 0.3455, 0.8049, 0.2837, 0.8232, 0.2837, 1.062e-08, 0.8105, 1.062e-08, 0.7966, 0.06134, 0.7966, 0.06134, 0.8105, 0.1227, 0.7567, 0.1227, 0.7506, 0.184, 0.7506, 0.184, 0.7567, 0.5082, 0.7121, 0.5082, 0.7081, 0.5695, 0.7081, 0.5695, 0.7121, 0.6411, 0.8292, 0.6709, 0.8292, 0.6709, 0.8911, 0.6411, 0.8911, 1.062e-08, 0.7966, 1.062e-08, 0.7829, 0.06134, 0.7829, 0.06134, 0.7966, 0.1227, 0.7506, 0.1227, 0.7446, 0.184, 0.7446, 0.184, 0.7506, 0.6219, 0.8292, 0.6219, 0.7064, 0.6833, 0.7064, 0.6833, 0.8292, 1.062e-08, 0.7829, 1.062e-08, 0.7697, 0.06134, 0.7697, 0.06134, 0.7829, 0.1227, 0.7446, 0.1227, 0.7386, 0.184, 0.7386, 0.184, 0.7446, 0.5015, 0.893, 0.4926, 0.893, 0.4926, 0.8311, 0.5015, 0.8311, 1.062e-08, 0.7697, 5.312e-09, 0.7568, 0.06134, 0.7568, 0.06134, 0.7697, 0.1227, 0.7386, 0.1227, 0.7327, 0.184, 0.7327, 0.184, 0.7386, 0.3067, 0.6852, 0.3067, 0.849, 0.2453, 0.849, 0.2453, 0.6852, 0.509, 0.893, 0.5015, 0.893, 0.5015, 0.8311, 0.509, 0.8311, 5.312e-09, 0.7568, 5.312e-09, 0.7445, 0.06134, 0.7445, 0.06134, 0.7568, 0.1227, 0.7327, 0.1227, 0.7269, 0.184, 0.7269, 0.184, 0.7327, 0.5157, 0.893, 0.509, 0.893, 0.509, 0.8311, 0.5157, 0.8311, 5.312e-09, 0.7445, 5.312e-09, 0.7327, 0.06134, 0.7327, 0.06134, 0.7445, 0.1227, 0.7269, 0.1227, 0.7212, 0.184, 0.7212, 0.184, 0.7269, 0.5216, 0.893, 0.5157, 0.893, 0.5157, 0.8311, 0.5216, 0.8311, 0.5457, 0.893, 0.5216, 0.893, 0.5216, 0.8311, 0.5457, 0.8311, 5.312e-09, 0.7327, 1.062e-08, 0.7217, 0.06134, 0.7217, 0.06134, 0.7327, 0.1227, 0.7212, 0.1227, 0.7157, 0.184, 0.7157, 0.184, 0.7212, 0.184, 0.6918, 0.184, 0.6852, 0.2453, 0.6852, 0.2453, 0.6918, 0.6193, 0.6813, 0.6183, 0.6813, 0.6193, 0.6562, 0.6193, 0.6562, 0.0, 0.0, 0.0, 0.0, 0.0, 0.0, 0.0, 0.0, 0.0, 0.0, 0.0, 0.0, 0.0, 0.0, 0.0, 0.0, 0.0, 0.0, 0.0, 0.0, 0.0, 0.0, 0.0, 0.0, 0.0, 0.0, 0.0, 0.0, 0.0, 0.0, 0.0, 0.0, 0.0, 0.0, 0.0, 0.0, 0.0, 0.0, 0.0, 0.0, 0.0, 0.0, 0.0, 0.0, 0.0, 0.0, 0.0, 0.0, 0.0, 0.0, 0.0, 0.0, 0.0, 0.0, 0.0, 0.0, 0.0, 0.0, 0.0, 0.0, 0.0, 0.0, 0.0, 0.0, 0.0, 0.0, 0.0, 0.0, 0.0, 0.0, 0.0, 0.0, 0.0, 0.0, 0.0, 0.0, 0.0, 0.0, 0.0, 0.0, 0.0, 0.0, 0.0, 0.0, 0.0, 0.0, 0.0, 0.0, 0.0, 0.0, 0.0, 0.0, 0.0, 0.0, 0.0, 0.0, 0.0, 0.0, 0.0, 0.0, 0.0, 0.0, 0.0, 0.0, 0.0, 0.0, 0.0, 0.0, 0.0, 0.0, 0.0, 0.0, 0.0, 0.0, 0.0, 0.0, 0.0, 0.0, 0.0, 0.0, 0.0, 0.0, 0.0, 0.0, 0.0, 0.0, 0.0, 0.0, 0.0, 0.0, 0.0, 0.0, 0.0, 0.0, 0.0, 0.0, 0.0, 0.0, 0.0, 0.0, 0.0, 0.0, 0.0, 0.0, 0.0, 0.0, 0.0, 0.0, 0.0, 0.0, 0.0, 0.0, 0.0, 0.0, 0.0, 0.0, 0.0, 0.0, 0.0, 0.0, 0.0, 0.0, 0.0, 0.0, 0.0, 0.0, 0.0, 0.0, 0.0, 0.0, 0.0, 0.0, 0.0, 0.0, 0.0, 0.0, 0.0, 0.0, 0.0, 0.0, 0.0, 0.0, 0.0, 0.0, 0.0, 0.0, 0.0, 0.0, 0.0, 0.0, 0.0, 0.0, 0.0, 0.0, 0.0, 0.0, 0.0, 0.0, 0.0, 0.0, 0.0, 0.0, 0.0, 0.0, 0.0, 0.0, 0.0, 0.0, 0.0, 0.0, 0.0, 0.0, 0.0, 0.0, 0.0, 0.0, 0.0, 0.0, 0.0, 0.0, 0.0, 0.0, 0.0, 0.0, 0.0, 0.0, 0.0, 0.0, 0.0, 0.0, 0.0, 0.0, 0.0, 0.0, 0.0, 0.0, 0.0, 0.0, 0.0, 0.0, 0.0, 0.0, 0.0, 0.0, 0.0, 0.0, 0.0, 0.0, 0.7695, 0.8245, 0.7695, 0.9676, 0.7446, 0.9927, 0.7446, 0.8245, 0.9636, 0.5014, 0.9636, 0.3528, 0.9885, 0.3528, 0.9885, 0.5265, 0.7103, 0.07456, 0.714, 0.07043, 0.7322, 0.08754, 0.7295, 0.09057, 0.7067, 0.07937, 0.7103, 0.07456, 0.7295, 0.09057, 0.727, 0.09381, 0.7034, 0.08444, 0.7067, 0.07937, 0.727, 0.09381, 0.7248, 0.09723, 0.7006, 0.08976, 0.7034, 0.08444, 0.7248, 0.09723, 0.7229, 0.1008, 0.6981, 0.09529, 0.7006, 0.08976, 0.7229, 0.1008, 0.7213, 0.1045, 0.6962, 0.101, 0.6981, 0.09529, 0.7213, 0.1045, 0.72, 0.1084, 0.6946, 0.1068, 0.6962, 0.101, 0.72, 0.1084, 0.7189, 0.1123, 0.6936, 0.1128, 0.6946, 0.1068, 0.7189, 0.1123, 0.7182, 0.1163, 0.6929, 0.1188, 0.6936, 0.1128, 0.7182, 0.1163, 0.7178, 0.1204, 0.6928, 0.1248, 0.6929, 0.1188, 0.7178, 0.1204, 0.7177, 0.1244, 0.6931, 0.1309, 0.6928, 0.1248, 0.7177, 0.1244, 0.7179, 0.1285, 0.6939, 0.1368, 0.6931, 0.1309, 0.7179, 0.1285, 0.7185, 0.1325, 0.6952, 0.1428, 0.6939, 0.1368, 0.7185, 0.1325, 0.7193, 0.1365, 0.6969, 0.1485, 0.6952, 0.1428, 0.7193, 0.1365, 0.7205, 0.1404, 0.6991, 0.1542, 0.6969, 0.1485, 0.7205, 0.1404, 0.7219, 0.1442, 0.7017, 0.1596, 0.6991, 0.1542, 0.7219, 0.1442, 0.7237, 0.1479, 0.7047, 0.1648, 0.7017, 0.1596, 0.7237, 0.1479, 0.7257, 0.1514, 0.7081, 0.1698, 0.7047, 0.1648, 0.7257, 0.1514, 0.728, 0.1547, 0.7119, 0.1745, 0.7081, 0.1698, 0.728, 0.1547, 0.7305, 0.1579, 0.7157, 0.1785, 0.7119, 0.1745, 0.7305, 0.1579, 0.7333, 0.1608, 0.781, 0.2424, 0.7157, 0.1785, 0.7333, 0.1608, 0.8162, 0.2418, 0.714, 0.07043, 0.781, 0.0005667, 0.8162, 0.0, 0.7322, 0.08754, 0.8868, 0.01709, 0.8779, 0.02671, 0.859, 0.01035, 0.8686, 0.0, 0.8779, 0.02671, 0.8705, 0.03623, 0.8504, 0.02142, 0.859, 0.01035, 0.8705, 0.03623, 0.8638, 0.04631, 0.8426, 0.03315, 0.8504, 0.02142, 0.8638, 0.04631, 0.8579, 0.0569, 0.8357, 0.04546, 0.8426, 0.03315, 0.8579, 0.0569, 0.8528, 0.06793, 0.8298, 0.05829, 0.8357, 0.04546, 0.8528, 0.06793, 0.8486, 0.07933, 0.825, 0.07155, 0.8298, 0.05829, 0.8486, 0.07933, 0.8454, 0.09103, 0.8211, 0.08515, 0.825, 0.07155, 0.8454, 0.09103, 0.843, 0.103, 0.8184, 0.09902, 0.8211, 0.08515, 0.843, 0.103, 0.8416, 0.1151, 0.8167, 0.1131, 0.8184, 0.09902, 0.8416, 0.1151, 0.8411, 0.1272, 0.8162, 0.1272, 0.8167, 0.1131, 0.8411, 0.1272, 0.8416, 0.1394, 0.8167, 0.1414, 0.8162, 0.1272, 0.8416, 0.1394, 0.843, 0.1515, 0.8184, 0.1554, 0.8167, 0.1414, 0.843, 0.1515, 0.8453, 0.1635, 0.8211, 0.1693, 0.8184, 0.1554, 0.8453, 0.1635, 0.8486, 0.1752, 0.8249, 0.183, 0.8211, 0.1693, 0.8486, 0.1752, 0.8528, 0.1867, 0.8298, 0.1963, 0.8249, 0.183, 0.8528, 0.1867, 0.8578, 0.1978, 0.8356, 0.2092, 0.8298, 0.1963, 0.8578, 0.1978, 0.8637, 0.2085, 0.8425, 0.2216, 0.8356, 0.2092, 0.8637, 0.2085, 0.8705, 0.2186, 0.8503, 0.2334, 0.8425, 0.2216, 0.8705, 0.2186, 0.8779, 0.2283, 0.859, 0.2445, 0.8503, 0.2334, 0.8779, 0.2283, 0.8868, 0.238, 0.8685, 0.255, 0.859, 0.2445, 1.062e-08, 0.8809, 1.062e-08, 0.867, 0.06134, 0.867, 0.06134, 0.8809, 0.5082, 0.6879, 0.5082, 0.684, 0.5695, 0.684, 0.5695, 0.6879, 0.184, 0.8404, 0.184, 0.8283, 0.2453, 0.8283, 0.2453, 0.8404, 0.5082, 0.684, 0.5082, 0.6802, 0.5695, 0.6802, 0.5695, 0.684, 0.184, 0.8283, 0.184, 0.8162, 0.2453, 0.8162, 0.2453, 0.8283, 0.7446, 0.7242, 0.7446, 0.8254, 0.6833, 0.8254, 0.6833, 0.7242, 0.5082, 0.6802, 0.5082, 0.6766, 0.5695, 0.6766, 0.5695, 0.6802, 0.184, 0.8162, 0.184, 0.804, 0.2453, 0.804, 0.2453, 0.8162, 0.06134, 0.8302, 0.06134, 0.6852, 0.1227, 0.6852, 0.1227, 0.8302, 0.7084, 0.3247, 0.7084, 0.2424, 0.7698, 0.2424, 0.7698, 0.3247, 0.5082, 0.6766, 0.5082, 0.6731, 0.5695, 0.6731, 0.5695, 0.6766, 0.184, 0.804, 0.184, 0.792, 0.2453, 0.792, 0.2453, 0.804, 0.7446, 0.8145, 0.7446, 0.8107, 0.8059, 0.8107, 0.8059, 0.8145, 0.5082, 0.6731, 0.5082, 0.6697, 0.5695, 0.6697, 0.5695, 0.6731, 0.184, 0.792, 0.184, 0.7801, 0.2453, 0.7801, 0.2453, 0.792, 0.7446, 0.8182, 0.7446, 0.8145, 0.8059, 0.8145, 0.8059, 0.8182, 0.5082, 0.8311, 0.5082, 0.7121, 0.5695, 0.7121, 0.5695, 0.8311, 0.5082, 0.6697, 0.5082, 0.6665, 0.5695, 0.6665, 0.5695, 0.6697, 0.184, 0.7801, 0.184, 0.7685, 0.2453, 0.7685, 0.2453, 0.7801, 0.7446, 0.8215, 0.7446, 0.8182, 0.8059, 0.8182, 0.8059, 0.8215, 0.5082, 0.6665, 0.5082, 0.6636, 0.5695, 0.6636, 0.5695, 0.6665, 0.184, 0.7685, 0.184, 0.7571, 0.2453, 0.7571, 0.2453, 0.7685, 0.7446, 0.8245, 0.7446, 0.8215, 0.8059, 0.8215, 0.8059, 0.8245, 0.8327, 0.3455, 0.8232, 0.3455, 0.8232, 0.2837, 0.8327, 0.2837, 0.5082, 0.6636, 0.5082, 0.6609, 0.5695, 0.6609, 0.5695, 0.6636, 0.184, 0.7571, 0.184, 0.7462, 0.2453, 0.7462, 0.2453, 0.7571, 0.1227, 0.6886, 0.1227, 0.6852, 0.184, 0.6852, 0.184, 0.6886, 0.8414, 0.3455, 0.8327, 0.3455, 0.8327, 0.2837, 0.8414, 0.2837, 0.5082, 0.6609, 0.5082, 0.6584, 0.5695, 0.6584, 0.5695, 0.6609, 0.184, 0.7462, 0.184, 0.7357, 0.2453, 0.7357, 0.2453, 0.7462, 0.1227, 0.6923, 0.1227, 0.6886, 0.184, 0.6886, 0.184, 0.6923, 0.8491, 0.3455, 0.8414, 0.3455, 0.8414, 0.2837, 0.8491, 0.2837, 0.5082, 0.6584, 0.5082, 0.6562, 0.5695, 0.6562, 0.5695, 0.6584, 0.184, 0.7357, 0.184, 0.7256, 0.2453, 0.7256, 0.2453, 0.7357, 0.1227, 0.6963, 0.1227, 0.6923, 0.184, 0.6923, 0.184, 0.6963, 0.856, 0.3455, 0.8491, 0.3455, 0.8491, 0.2837, 0.856, 0.2837, 0.7084, 0.3342, 0.7084, 0.3322, 0.7698, 0.3322, 0.7698, 0.3342, 0.184, 0.7256, 0.184, 0.7162, 0.2453, 0.7162, 0.2453, 0.7256, 0.1227, 0.7008, 0.1227, 0.6963, 0.184, 0.6963, 0.184, 0.7008, 1.062e-08, 0.693, 0.0, 0.6852, 0.06134, 0.6852, 0.06134, 0.693, 0.7084, 0.3322, 0.7084, 0.33, 0.7698, 0.33, 0.7698, 0.3322, 0.184, 0.7162, 0.184, 0.7074, 0.2453, 0.7074, 0.2453, 0.7162, 0.1227, 0.7055, 0.1227, 0.7008, 0.184, 0.7008, 0.184, 0.7055, 5.312e-09, 0.7017, 1.062e-08, 0.693, 0.06134, 0.693, 0.06134, 0.7017, 0.7084, 0.33, 0.7084, 0.3275, 0.7698, 0.3275, 0.7698, 0.33, 0.184, 0.7074, 0.184, 0.6992, 0.2453, 0.6992, 0.2453, 0.7074, 0.1227, 0.7105, 0.1227, 0.7055, 0.184, 0.7055, 0.184, 0.7105, 1.062e-08, 0.7113, 5.312e-09, 0.7017, 0.06134, 0.7017, 0.06134, 0.7113, 0.7084, 0.3275, 0.7084, 0.3247, 0.7698, 0.3247, 0.7698, 0.3275, 0.184, 0.6992, 0.184, 0.6918, 0.2453, 0.6918, 0.2453, 0.6992, 0.1227, 0.7157, 0.1227, 0.7105, 0.184, 0.7105, 0.184, 0.7157, 1.062e-08, 0.7217, 1.062e-08, 0.7113, 0.06134, 0.7113, 0.06134, 0.7217])
me_cube_008.use_remesh_fix_poles = True
me_cube_008.use_remesh_preserve_attributes = False
me_cube_008.use_mirror_vertex_groups = False
me_cube_008.update()
me_cube_002 = bpy.data.meshes.new('Cube.002')
me_cube_002.from_pydata([(0.7582, -2.923, -0.3629), (0.7582, -2.81, -0.3629), (-0.8594, -2.923, -0.3629), (-0.8594, -2.81, -0.3629), (-0.8594, -2.81, -0.0232), (-0.8594, -2.81, -0.0232), (-0.8594, -2.923, -0.0232), (0.1233, -2.923, -0.3629), (0.327, -2.81, -0.3629), (-0.8594, -2.81, -0.1818), (-0.8594, -2.81, -0.1818), (-0.8594, -2.923, -0.09624), (0.7582, -2.81, -0.3629), (-0.8594, -2.923, -0.3629), (-1.0, -2.923, -0.4564), (-0.8863, -2.81, -0.0232), (0.8863, -2.81, -0.0232), (1.0, -2.923, -0.4564), (-2.887, 1.0, -0.4564), (-2.887, -1.0, -0.4564), (-2.712, -0.8863, -0.08126), (-2.77, 0.8863, -0.0232), (0.8863, -0.9264, -0.0232), (-0.9264, 0.8863, -0.0232), (0.8806, -0.7821, -0.0232), (0.8639, -0.6409, -0.0232), (0.8362, -0.5015, -0.0232), (0.7976, -0.3647, -0.0232), (0.7484, -0.2314, -0.0232), (0.6889, -0.1023, -0.0232), (0.6194, 0.02175, -0.0232), (0.5404, 0.1399, -0.0232), (0.4524, 0.2516, -0.0232), (0.3559, 0.3559, -0.0232), (0.2516, 0.4524, -0.0232), (0.1399, 0.5404, -0.0232), (0.02175, 0.6194, -0.0232), (-0.1023, 0.6889, -0.0232), (-0.2314, 0.7484, -0.0232), (-0.3647, 0.7976, -0.0232), (-0.5015, 0.8362, -0.0232), (-0.6409, 0.8639, -0.0232), (-0.7821, 0.8806, -0.0232), (-0.9241, 1.0, -0.4564), (1.0, -0.9241, -0.4564), (-0.7732, 0.9941, -0.4564), (-0.6231, 0.9763, -0.4564), (-0.475, 0.9468, -0.4564), (-0.3295, 0.9058, -0.4564), (-0.1878, 0.8535, -0.4564), (-0.0506, 0.7903, -0.4564), (0.08122, 0.7165, -0.4564), (0.2068, 0.6325, -0.4564), (0.3255, 0.539, -0.4564), (0.4364, 0.4364, -0.4564), (0.539, 0.3255, -0.4564), (0.6325, 0.2068, -0.4564), (0.7165, 0.08122, -0.4564), (0.7903, -0.0506, -0.4564), (0.8535, -0.1878, -0.4564), (0.9058, -0.3295, -0.4564), (0.9468, -0.475, -0.4564), (0.9763, -0.6231, -0.4564), (0.9941, -0.7732, -0.4564), (-1.681, -0.8863, -0.08126), (-0.8863, -1.623, -0.0232), (-1.567, -0.8884, -0.0232), (-1.509, -0.8953, -0.0232), (-1.453, -0.9066, -0.0232), (-1.397, -0.9223, -0.0232), (-1.342, -0.9424, -0.0232), (-1.29, -0.9667, -0.0232), (-1.239, -0.9951, -0.0232), (-1.191, -1.027, -0.0232), (-1.145, -1.063, -0.0232), (-1.103, -1.103, -0.0232), (-1.063, -1.145, -0.0232), (-1.027, -1.191, -0.0232), (-0.9951, -1.239, -0.0232), (-0.9667, -1.29, -0.0232), (-0.9424, -1.342, -0.0232), (-0.9223, -1.397, -0.0232), (-0.9066, -1.453, -0.0232), (-0.8953, -1.509, -0.0232), (-0.8884, -1.567, -0.0232), (-1.0, -1.625, -0.4564), (-1.625, -1.0, -0.4564), (-1.002, -1.576, -0.4564), (-1.008, -1.527, -0.4564), (-1.017, -1.479, -0.4564), (-1.031, -1.432, -0.4564), (-1.048, -1.386, -0.4564), (-1.068, -1.341, -0.4564), (-1.092, -1.298, -0.4564), (-1.119, -1.258, -0.4564), (-1.15, -1.219, -0.4564), (-1.183, -1.183, -0.4564), (-1.219, -1.15, -0.4564), (-1.258, -1.119, -0.4564), (-1.298, -1.092, -0.4564), (-1.341, -1.068, -0.4564), (-1.386, -1.048, -0.4564), (-1.432, -1.031, -0.4564), (-1.479, -1.017, -0.4564), (-1.527, -1.008, -0.4564), (-1.576, -1.002, -0.4564), (1.0, -2.923, -0.0232), (-1.0, -2.923, -0.0232), (-2.887, -1.0, -0.0232), (-2.887, 1.0, -0.0232), (0.9941, -0.7732, -0.0232), (1.0, -0.9241, -0.0232), (0.9763, -0.6231, -0.0232), (0.9468, -0.475, -0.0232), (0.9058, -0.3295, -0.0232), (0.8535, -0.1878, -0.0232), (0.7903, -0.0506, -0.0232), (0.7165, 0.08122, -0.0232), (0.6325, 0.2068, -0.0232), (0.539, 0.3255, -0.0232), (0.4364, 0.4364, -0.0232), (0.3255, 0.539, -0.0232), (0.2068, 0.6325, -0.0232), (0.08122, 0.7165, -0.0232), (-0.0506, 0.7903, -0.0232), (-0.1878, 0.8535, -0.0232), (-0.3295, 0.9058, -0.0232), (-0.475, 0.9468, -0.0232), (-0.6231, 0.9763, -0.0232), (-0.7732, 0.9941, -0.0232), (-0.9241, 1.0, -0.0232), (-1.0, -1.625, -0.0232), (-1.002, -1.576, -0.0232), (-1.008, -1.527, -0.0232), (-1.017, -1.479, -0.0232), (-1.031, -1.432, -0.0232), (-1.048, -1.386, -0.0232), (-1.068, -1.341, -0.0232), (-1.092, -1.298, -0.0232), (-1.119, -1.258, -0.0232), (-1.15, -1.219, -0.0232), (-1.183, -1.183, -0.0232), (-1.219, -1.15, -0.0232), (-1.258, -1.119, -0.0232), (-1.298, -1.092, -0.0232), (-1.341, -1.068, -0.0232), (-1.386, -1.048, -0.0232), (-1.432, -1.031, -0.0232), (-1.479, -1.017, -0.0232), (-1.527, -1.008, -0.0232), (-1.576, -1.002, -0.0232), (-1.625, -1.0, -0.0232), (0.4066, -2.33, -0.4304), (-0.4066, -2.33, -0.4304), (-2.712, -0.8863, -0.3723), (-2.29, 0.4066, -0.4304), (0.402, -0.8198, -0.4304), (0.4066, -0.9358, -0.4304), (0.3898, -0.716, -0.4304), (0.3694, -0.6136, -0.4304), (0.341, -0.5131, -0.4304), (0.3049, -0.4151, -0.4304), (0.2611, -0.3202, -0.4304), (0.2101, -0.2291, -0.4304), (0.1521, -0.1422, -0.4304), (0.08741, -0.06019, -0.4304), (0.01651, 0.01651, -0.4304), (-0.06019, 0.08741, -0.4304), (-0.1422, 0.1521, -0.4304), (-0.2291, 0.2101, -0.4304), (-0.3202, 0.2611, -0.4304), (-0.4151, 0.3049, -0.4304), (-0.5131, 0.341, -0.4304), (-0.6136, 0.3694, -0.4304), (-0.716, 0.3898, -0.4304), (-0.8198, 0.402, -0.4304), (-0.9358, 0.4066, -0.4304), (-0.4066, -1.613, -0.4304), (-0.4099, -1.529, -0.4304), (-0.4211, -1.434, -0.4304), (-0.4398, -1.341, -0.4304), (-0.4658, -1.248, -0.4304), (-0.4989, -1.159, -0.4304), (-0.539, -1.072, -0.4304), (-0.5858, -0.9882, -0.4304), (-0.6389, -0.9086, -0.4304), (-0.6982, -0.8334, -0.4304), (-0.7632, -0.7632, -0.4304), (-0.8334, -0.6982, -0.4304), (-0.9086, -0.6389, -0.4304), (-0.9882, -0.5858, -0.4304), (-1.072, -0.539, -0.4304), (-1.159, -0.4989, -0.4304), (-1.248, -0.4658, -0.4304), (-1.341, -0.4398, -0.4304), (-1.434, -0.4211, -0.4304), (-1.529, -0.4099, -0.4304), (-1.681, -0.8863, -0.3723), (1.0, -2.923, -0.0232), (-1.0, -2.923, -0.0232), (0.8863, -2.81, -0.0232), (-0.8863, -2.81, -0.0232), (0.8863, -2.81, -0.0232), (-0.8863, -2.81, -0.0232), (0.8863, -2.81, -0.4304), (-0.8863, -2.81, -0.4304), (0.7582, -2.923, -0.3629), (0.7582, -2.81, -0.0232), (0.7582, -2.81, -0.0232), (0.7582, -2.81, -0.0232), (0.7582, -2.81, -0.3629), (0.7582, -2.923, -0.0232), (0.7582, -2.923, -0.0232), (-0.8594, -2.923, -0.3629), (-0.8594, -2.81, -0.3629), (-0.8594, -2.81, -0.0232), (-0.8594, -2.81, -0.0232), (-0.8594, -2.81, -0.0232), (-0.8594, -2.923, -0.0232), (-0.8594, -2.923, -0.0232), (0.7582, -2.81, -0.1449), (0.4177, -2.834, -0.3629), (0.2649, -2.844, -0.3629), (-0.8594, -2.81, -0.1449), (0.327, -2.81, -0.3629), (-0.8594, -2.81, -0.1449), (0.2649, -2.844, -0.3629), (0.7582, -2.81, -0.1449), (0.1233, -2.923, -0.3629), (-1.623, -0.8863, -0.0232), (-2.77, -0.8863, -0.0232), (-1.613, -0.4066, -0.4304), (-2.29, -0.4066, -0.4304), (-0.9882, 0.8863, -0.085), (-2.708, 0.8863, -0.085), (-2.708, 0.8863, -0.3686), (-0.9882, 0.8863, -0.3686), (0.8863, -2.727, -0.1057), (0.8863, -1.009, -0.1057), (0.8863, -1.009, -0.3478), (0.8863, -2.727, -0.3478), (-0.8863, -1.692, -0.092), (-0.8863, -2.741, -0.092), (-0.8863, -2.741, -0.3616), (-0.8863, -1.692, -0.3616), (0.8863, -0.9264, -0.0232), (0.8863, -2.81, -0.0232), (0.8863, -1.009, -0.1057), (0.8863, -2.727, -0.1057), (0.6531, -0.9264, -0.0232), (0.6531, -2.81, -0.0232), (0.6531, -1.009, -0.1057), (0.6531, -2.727, -0.1057), (-0.6707, -2.81, -0.0232), (-0.6707, -1.623, -0.0232), (-0.6707, -2.741, -0.092), (-0.6707, -1.692, -0.092), (-2.77, 0.591, -0.0232), (-0.9264, 0.591, -0.0232), (-2.708, 0.591, -0.085), (-0.9882, 0.591, -0.085), (-1.623, -0.4916, -0.0232), (-2.77, -0.4916, -0.0232), (-1.681, -0.4916, -0.08126), (-2.712, -0.4916, -0.08126), (0.8863, -2.81, -0.4304), (-0.8863, -2.81, -0.4304), (-2.77, -0.8863, -0.4304), (-2.77, 0.8863, -0.4304), (0.8806, -0.7821, -0.4304), (0.8863, -0.9264, -0.4304), (0.8639, -0.6409, -0.4304), (0.8362, -0.5015, -0.4304), (0.7976, -0.3647, -0.4304), (0.7484, -0.2314, -0.4304), (0.6889, -0.1023, -0.4304), (0.6194, 0.02175, -0.4304), (0.5404, 0.1399, -0.4304), (0.4524, 0.2516, -0.4304), (0.3559, 0.3559, -0.4304), (0.2516, 0.4524, -0.4304), (0.1399, 0.5404, -0.4304), (0.02175, 0.6194, -0.4304), (-0.1023, 0.6889, -0.4304), (-0.2314, 0.7484, -0.4304), (-0.3647, 0.7976, -0.4304), (-0.5015, 0.8362, -0.4304), (-0.6409, 0.8639, -0.4304), (-0.7821, 0.8806, -0.4304), (-0.9264, 0.8863, -0.4304), (-0.8863, -1.623, -0.4304), (-0.8884, -1.567, -0.4304), (-0.8953, -1.509, -0.4304), (-0.9066, -1.453, -0.4304), (-0.9223, -1.397, -0.4304), (-0.9424, -1.342, -0.4304), (-0.9667, -1.29, -0.4304), (-0.9951, -1.239, -0.4304), (-1.027, -1.191, -0.4304), (-1.063, -1.145, -0.4304), (-1.103, -1.103, -0.4304), (-1.145, -1.063, -0.4304), (-1.191, -1.027, -0.4304), (-1.239, -0.9951, -0.4304), (-1.29, -0.9667, -0.4304), (-1.342, -0.9424, -0.4304), (-1.397, -0.9223, -0.4304), (-1.453, -0.9066, -0.4304), (-1.509, -0.8953, -0.4304), (-1.567, -0.8884, -0.4304), (-1.623, -0.8863, -0.4304), (0.5067, -2.43, -0.4304), (-0.5067, -2.43, -0.4304), (-2.39, -0.5067, -0.4304), (-2.39, 0.5067, -0.4304), (0.5019, -0.8119, -0.4304), (0.5067, -0.9338, -0.4304), (0.4887, -0.7004, -0.4304), (0.4668, -0.5902, -0.4304), (0.4363, -0.4821, -0.4304), (0.3974, -0.3767, -0.4304), (0.3504, -0.2747, -0.4304), (0.2955, -0.1767, -0.4304), (0.2331, -0.08336, -0.4304), (0.1636, 0.004848, -0.4304), (0.08732, 0.08732, -0.4304), (0.004848, 0.1636, -0.4304), (-0.08336, 0.2331, -0.4304), (-0.1767, 0.2955, -0.4304), (-0.2747, 0.3504, -0.4304), (-0.3767, 0.3974, -0.4304), (-0.4821, 0.4363, -0.4304), (-0.5902, 0.4668, -0.4304), (-0.7004, 0.4887, -0.4304), (-0.8119, 0.5019, -0.4304), (-0.9338, 0.5067, -0.4304), (-0.5067, -1.615, -0.4304), (-0.5097, -1.537, -0.4304), (-0.5201, -1.45, -0.4304), (-0.5372, -1.364, -0.4304), (-0.561, -1.279, -0.4304), (-0.5914, -1.197, -0.4304), (-0.6282, -1.117, -0.4304), (-0.6711, -1.041, -0.4304), (-0.72, -0.9675, -0.4304), (-0.7743, -0.8985, -0.4304), (-0.834, -0.834, -0.4304), (-0.8985, -0.7743, -0.4304), (-0.9675, -0.72, -0.4304), (-1.041, -0.6711, -0.4304), (-1.117, -0.6282, -0.4304), (-1.197, -0.5914, -0.4304), (-1.279, -0.561, -0.4304), (-1.364, -0.5372, -0.4304), (-1.45, -0.5201, -0.4304), (-1.537, -0.5097, -0.4304), (-1.615, -0.5067, -0.4304), (-1.615, -0.5067, -0.3409), (-2.39, -0.5067, -0.3409), (-1.613, -0.4066, -0.3409), (-2.29, -0.4066, -0.3409), (-0.5067, -2.43, -0.3104), (-0.5067, -1.615, -0.3104), (-0.4066, -2.33, -0.3104), (-0.4066, -1.613, -0.3104), (0.5067, -0.9338, -0.3288), (0.5067, -2.43, -0.3288), (0.4066, -0.9358, -0.3288), (0.4066, -2.33, -0.3288), (-2.39, 0.5067, -0.2522), (-0.9338, 0.5067, -0.2522), (-2.29, 0.4066, -0.2522), (-0.9358, 0.4066, -0.2522)], [(226, 8), (4, 9), (10, 9), (5, 10), (3, 10), (11, 9), (6, 11), (2, 11), (7, 2), (8, 1), (206, 7), (210, 220), (8, 221), (0, 211), (206, 212), (12, 1), (7, 222), (213, 7), (13, 7), (214, 223), (7, 226)], [(3, 8, 1, 0, 7, 2), (67, 68, 307, 308), (85, 87, 88, 89, 90, 91, 92, 93, 94, 95, 96, 97, 98, 99, 100, 101, 102, 103, 104, 105, 86, 19, 18, 43, 45, 46, 47, 48, 49, 50, 51, 52, 53, 54, 55, 56, 57, 58, 59, 60, 61, 62, 63, 44, 17, 14), (17, 106, 211, 206, 228, 213, 218, 107, 14), (111, 106, 17, 44), (19, 108, 109, 18), (131, 85, 14, 107), (111, 44, 63, 110), (110, 63, 62, 112), (112, 62, 61, 113), (113, 61, 60, 114), (114, 60, 59, 115), (115, 59, 58, 116), (116, 58, 57, 117), (117, 57, 56, 118), (118, 56, 55, 119), (119, 55, 54, 120), (120, 54, 53, 121), (121, 53, 52, 122), (122, 52, 51, 123), (123, 51, 50, 124), (124, 50, 49, 125), (125, 49, 48, 126), (126, 48, 47, 127), (127, 47, 46, 128), (128, 46, 45, 129), (129, 45, 43, 130), (43, 18, 109, 130), (85, 131, 132, 87), (87, 132, 133, 88), (88, 133, 134, 89), (89, 134, 135, 90), (90, 135, 136, 91), (91, 136, 137, 92), (92, 137, 138, 93), (93, 138, 139, 94), (94, 139, 140, 95), (95, 140, 141, 96), (96, 141, 142, 97), (97, 142, 143, 98), (98, 143, 144, 99), (99, 144, 145, 100), (100, 145, 146, 101), (101, 146, 147, 102), (102, 147, 148, 103), (103, 148, 149, 104), (104, 149, 150, 105), (105, 150, 151, 86), (86, 151, 108, 19), (106, 246, 200, 198), (230, 21, 109, 108), (24, 245, 111, 110), (25, 24, 110, 112), (26, 25, 112, 113), (27, 26, 113, 114), (28, 27, 114, 115), (29, 28, 115, 116), (30, 29, 116, 117), (31, 30, 117, 118), (32, 31, 118, 119), (33, 32, 119, 120), (34, 33, 120, 121), (35, 34, 121, 122), (36, 35, 122, 123), (37, 36, 123, 124), (38, 37, 124, 125), (39, 38, 125, 126), (40, 39, 126, 127), (41, 40, 127, 128), (42, 41, 128, 129), (23, 42, 129, 130), (21, 23, 130, 109), (245, 246, 106, 111), (65, 84, 132, 131), (84, 83, 133, 132), (83, 82, 134, 133), (82, 81, 135, 134), (81, 80, 136, 135), (80, 79, 137, 136), (79, 78, 138, 137), (78, 77, 139, 138), (77, 76, 140, 139), (76, 75, 141, 140), (75, 74, 142, 141), (74, 73, 143, 142), (73, 72, 144, 143), (72, 71, 145, 144), (71, 70, 146, 145), (70, 69, 147, 146), (69, 68, 148, 147), (68, 67, 149, 148), (67, 66, 150, 149), (66, 229, 151, 150), (229, 230, 108, 151), (15, 65, 131, 107), (231, 196, 195, 194, 193, 192, 191, 190, 189, 188, 187, 186, 185, 184, 183, 182, 181, 180, 179, 178, 177, 153, 152, 157, 156, 158, 159, 160, 161, 162, 163, 164, 165, 166, 167, 168, 169, 170, 171, 172, 173, 174, 175, 176, 155, 232), (21, 230, 267, 268), (80, 81, 294, 295), (36, 37, 283, 282), (66, 67, 308, 309), (245, 24, 269, 270), (79, 80, 295, 296), (37, 38, 284, 283), (229, 66, 309, 310), (24, 25, 271, 269), (78, 79, 296, 297), (38, 39, 285, 284), (20, 64, 197, 154), (25, 26, 272, 271), (77, 78, 297, 298), (39, 40, 286, 285), (241, 242, 243, 244), (26, 27, 273, 272), (76, 77, 298, 299), (40, 41, 287, 286), (27, 28, 274, 273), (75, 76, 299, 300), (41, 42, 288, 287), (28, 29, 275, 274), (74, 75, 300, 301), (42, 23, 289, 288), (29, 30, 276, 275), (73, 74, 301, 302), (233, 234, 235, 236), (30, 31, 277, 276), (72, 73, 302, 303), (248, 247, 239, 240), (31, 32, 278, 277), (71, 72, 303, 304), (84, 65, 290, 291), (32, 33, 279, 278), (70, 71, 304, 305), (83, 84, 291, 292), (33, 34, 280, 279), (69, 70, 305, 306), (82, 83, 292, 293), (34, 35, 281, 280), (68, 69, 306, 307), (246, 265, 204, 202), (81, 82, 293, 294), (35, 36, 282, 281), (200, 207, 212, 198), (246, 209, 207, 200), (107, 218, 211, 106, 198, 212, 219, 199), (15, 107, 199, 201), (203, 216, 225, 214, 8, 210, 227, 208, 202, 204, 205), (265, 266, 205, 204), (266, 15, 203, 205), (15, 217, 209, 208, 216, 203), (208, 227, 210, 224, 214, 225, 216), (212, 207, 215, 219), (219, 215, 201, 199), (210, 206, 211, 212, 207, 209, 208, 227), (218, 213, 228, 206, 211), (213, 214, 225, 216, 217, 215), (214, 213, 228, 206, 210, 224), (12, 0, 212, 207, 209, 208, 220), (2, 13, 3), (207, 209, 217, 215), (215, 217, 15, 201), (13, 218, 219, 215), (13, 215, 217, 216, 223, 3), (8, 214, 224, 210), (208, 209, 246, 202), (229, 64, 263, 261), (154, 197, 310, 267), (20, 154, 267, 230), (197, 64, 229, 310), (234, 233, 260, 259), (21, 268, 235, 234), (268, 289, 236, 235), (289, 23, 233, 236), (22, 238, 251, 249), (245, 270, 239, 247), (270, 265, 240, 239), (265, 246, 248, 240), (241, 65, 254, 256), (15, 266, 243, 242), (266, 290, 244, 243), (290, 65, 241, 244), (22, 16, 246, 245), (237, 238, 247, 248), (16, 237, 248, 246), (238, 22, 245, 247), (250, 249, 251, 252), (238, 237, 252, 251), (237, 16, 250, 252), (16, 22, 249, 250), (254, 253, 255, 256), (65, 15, 253, 254), (242, 241, 256, 255), (15, 242, 255, 253), (258, 257, 259, 260), (21, 234, 259, 257), (23, 21, 257, 258), (233, 23, 258, 260), (263, 264, 262, 261), (64, 20, 264, 263), (20, 230, 262, 264), (230, 229, 261, 262), (311, 312, 266, 265), (313, 314, 268, 267), (315, 316, 270, 269), (317, 315, 269, 271), (318, 317, 271, 272), (319, 318, 272, 273), (320, 319, 273, 274), (321, 320, 274, 275), (322, 321, 275, 276), (323, 322, 276, 277), (324, 323, 277, 278), (325, 324, 278, 279), (326, 325, 279, 280), (327, 326, 280, 281), (328, 327, 281, 282), (329, 328, 282, 283), (330, 329, 283, 284), (331, 330, 284, 285), (332, 331, 285, 286), (333, 332, 286, 287), (334, 333, 287, 288), (335, 334, 288, 289), (314, 335, 289, 268), (316, 311, 265, 270), (336, 337, 291, 290), (337, 338, 292, 291), (338, 339, 293, 292), (339, 340, 294, 293), (340, 341, 295, 294), (341, 342, 296, 295), (342, 343, 297, 296), (343, 344, 298, 297), (344, 345, 299, 298), (345, 346, 300, 299), (346, 347, 301, 300), (347, 348, 302, 301), (348, 349, 303, 302), (349, 350, 304, 303), (350, 351, 305, 304), (351, 352, 306, 305), (352, 353, 307, 306), (353, 354, 308, 307), (354, 355, 309, 308), (355, 356, 310, 309), (356, 313, 267, 310), (312, 336, 290, 266), (152, 153, 312, 311), (232, 155, 314, 313), (156, 157, 316, 315), (158, 156, 315, 317), (159, 158, 317, 318), (160, 159, 318, 319), (161, 160, 319, 320), (162, 161, 320, 321), (163, 162, 321, 322), (164, 163, 322, 323), (165, 164, 323, 324), (166, 165, 324, 325), (167, 166, 325, 326), (168, 167, 326, 327), (169, 168, 327, 328), (170, 169, 328, 329), (171, 170, 329, 330), (172, 171, 330, 331), (173, 172, 331, 332), (174, 173, 332, 333), (175, 174, 333, 334), (176, 175, 334, 335), (155, 176, 372, 371), (316, 157, 367, 365), (177, 178, 337, 336), (178, 179, 338, 337), (179, 180, 339, 338), (180, 181, 340, 339), (181, 182, 341, 340), (182, 183, 342, 341), (183, 184, 343, 342), (184, 185, 344, 343), (185, 186, 345, 344), (186, 187, 346, 345), (187, 188, 347, 346), (188, 189, 348, 347), (189, 190, 349, 348), (190, 191, 350, 349), (191, 192, 351, 350), (192, 193, 352, 351), (193, 194, 353, 352), (194, 195, 354, 353), (195, 196, 355, 354), (196, 231, 356, 355), (231, 232, 360, 359), (177, 336, 362, 364), (359, 360, 358, 357), (313, 356, 357, 358), (356, 231, 359, 357), (232, 313, 358, 360), (363, 364, 362, 361), (312, 153, 363, 361), (153, 177, 364, 363), (336, 312, 361, 362), (367, 368, 366, 365), (157, 152, 368, 367), (311, 316, 365, 366), (152, 311, 366, 368), (371, 372, 370, 369), (335, 314, 369, 370), (314, 155, 371, 369), (176, 335, 370, 372)])
_uv = me_cube_002.uv_layers.new(name='UVMap')
_uv.uv.foreach_set('vector', [0.681, 0.8292, 0.681, 0.9359, 0.681, 0.9747, 0.6709, 0.9747, 0.6709, 0.9176, 0.6709, 0.8292, 0.9273, 0.7042, 0.9273, 0.699, 0.9636, 0.699, 0.9636, 0.7042, 0.1682, 0.2361, 0.168, 0.2317, 0.1675, 0.2273, 0.1666, 0.223, 0.1654, 0.2187, 0.1639, 0.2146, 0.1621, 0.2106, 0.16, 0.2067, 0.1575, 0.203, 0.1548, 0.1996, 0.1518, 0.1963, 0.1486, 0.1933, 0.1452, 0.1906, 0.1416, 0.1881, 0.1377, 0.186, 0.1338, 0.1841, 0.1297, 0.1826, 0.1255, 0.1814, 0.1212, 0.1806, 0.1168, 0.18, 0.1125, 0.1799, 8.499e-08, 0.1799, 0.0, 4.824e-08, 0.1749, 0.0, 0.1884, 0.0005334, 0.2017, 0.00213, 0.215, 0.004781, 0.2279, 0.008469, 0.2405, 0.01317, 0.2528, 0.01886, 0.2645, 0.0255, 0.2757, 0.03305, 0.2863, 0.04146, 0.2962, 0.05068, 0.3053, 0.06066, 0.3137, 0.07133, 0.3211, 0.08263, 0.3277, 0.09448, 0.3333, 0.1068, 0.338, 0.1196, 0.3417, 0.1326, 0.3443, 0.146, 0.3459, 0.1595, 0.3464, 0.173, 0.3464, 0.3528, 0.1682, 0.3528, 0.8059, 0.7064, 0.8446, 0.7064, 0.8446, 0.7279, 0.8143, 0.7279, 0.8143, 0.7842, 0.8143, 0.8715, 0.8446, 0.8715, 0.8446, 0.884, 0.8059, 0.884, 0.8524, 0.5307, 0.8524, 0.3528, 0.891, 0.3528, 0.891, 0.5307, 0.5695, 0.6562, 0.6081, 0.6562, 0.6081, 0.8343, 0.5695, 0.8343, 0.8446, 0.7481, 0.8832, 0.7481, 0.8832, 0.8637, 0.8446, 0.8637, 0.8524, 0.5307, 0.891, 0.5307, 0.891, 0.5442, 0.8524, 0.5442, 0.8524, 0.5442, 0.891, 0.5442, 0.891, 0.5578, 0.8524, 0.5578, 0.8524, 0.5578, 0.891, 0.5578, 0.891, 0.5714, 0.8524, 0.5714, 0.8524, 0.5714, 0.891, 0.5714, 0.891, 0.5849, 0.8524, 0.5849, 0.8524, 0.5849, 0.891, 0.5849, 0.891, 0.5982, 0.8524, 0.5982, 0.8524, 0.5982, 0.891, 0.5982, 0.891, 0.6112, 0.8524, 0.6112, 0.8524, 0.6112, 0.891, 0.6112, 0.891, 0.6239, 0.8524, 0.6239, 0.8524, 0.6239, 0.891, 0.6239, 0.891, 0.6362, 0.8524, 0.6362, 0.8524, 0.6362, 0.891, 0.6362, 0.891, 0.6479, 0.8524, 0.6479, 0.8524, 0.6479, 0.891, 0.6479, 0.891, 0.6592, 0.8524, 0.6592, 0.8868, 2.68e-09, 0.9254, 0.0, 0.9254, 0.01121, 0.8868, 0.01121, 0.8868, 0.01121, 0.9254, 0.01121, 0.9254, 0.02299, 0.8868, 0.02299, 0.8868, 0.02299, 0.9254, 0.02299, 0.9254, 0.03526, 0.8868, 0.03526, 0.8868, 0.03526, 0.9254, 0.03526, 0.9254, 0.04796, 0.8868, 0.04796, 0.8868, 0.04796, 0.9254, 0.04796, 0.9254, 0.06099, 0.8868, 0.06099, 0.8868, 0.06099, 0.9254, 0.06099, 0.9254, 0.07428, 0.8868, 0.07428, 0.8868, 0.07428, 0.9254, 0.07428, 0.9254, 0.08776, 0.8868, 0.08776, 0.8868, 0.08776, 0.9254, 0.08776, 0.9254, 0.1013, 0.8868, 0.1013, 0.8868, 0.1013, 0.9254, 0.1013, 0.9254, 0.1149, 0.8868, 0.1149, 0.8868, 0.1149, 0.9254, 0.1149, 0.9254, 0.1284, 0.8868, 0.1284, 0.9254, 0.1284, 0.9254, 0.3031, 0.8868, 0.3031, 0.8868, 0.1284, 0.8832, 0.7481, 0.8446, 0.7481, 0.8446, 0.7437, 0.8832, 0.7437, 0.8832, 0.7437, 0.8446, 0.7437, 0.8446, 0.7393, 0.8832, 0.7393, 0.8832, 0.7393, 0.8446, 0.7393, 0.8446, 0.7349, 0.8832, 0.7349, 0.8832, 0.7349, 0.8446, 0.7349, 0.8446, 0.7305, 0.8832, 0.7305, 0.8832, 0.7305, 0.8446, 0.7305, 0.8446, 0.7262, 0.8832, 0.7262, 0.8832, 0.7262, 0.8446, 0.7262, 0.8446, 0.7219, 0.8832, 0.7219, 0.8832, 0.7219, 0.8446, 0.7219, 0.8446, 0.7178, 0.8832, 0.7178, 0.8832, 0.7178, 0.8446, 0.7178, 0.8446, 0.7139, 0.8832, 0.7139, 0.8832, 0.7139, 0.8446, 0.7139, 0.8446, 0.71, 0.8832, 0.71, 0.8832, 0.71, 0.8446, 0.71, 0.8446, 0.7064, 0.8832, 0.7064, 0.9254, 0.0, 0.964, 0.0, 0.964, 0.003676, 0.9254, 0.003676, 0.9254, 0.003676, 0.964, 0.003676, 0.964, 0.007533, 0.9254, 0.007533, 0.9254, 0.007533, 0.964, 0.007533, 0.964, 0.01155, 0.9254, 0.01155, 0.9254, 0.01155, 0.964, 0.01155, 0.964, 0.01569, 0.9254, 0.01569, 0.9254, 0.01569, 0.964, 0.01569, 0.964, 0.01994, 0.9254, 0.01994, 0.9254, 0.01994, 0.964, 0.01994, 0.964, 0.02427, 0.9254, 0.02427, 0.9254, 0.02427, 0.964, 0.02427, 0.964, 0.02866, 0.9254, 0.02866, 0.9254, 0.02866, 0.964, 0.02866, 0.964, 0.03307, 0.9254, 0.03307, 0.9254, 0.03307, 0.964, 0.03307, 0.964, 0.03748, 0.9254, 0.03748, 0.9254, 0.03748, 0.964, 0.03748, 0.964, 0.04186, 0.9254, 0.04186, 0.9254, 0.04186, 0.964, 0.04186, 0.964, 0.1539, 0.9254, 0.1539, 0.0, 0.0, 0.0, 0.0, 0.0, 0.0, 0.0, 0.0, 0.3568, 0.1832, 0.3568, 0.3426, 0.3464, 0.3528, 0.3464, 0.173, 0.6822, 0.1926, 0.6827, 0.1796, 0.6928, 0.1798, 0.6923, 0.1934, 0.6807, 0.2053, 0.6822, 0.1926, 0.6923, 0.1934, 0.6907, 0.2069, 0.6782, 0.2178, 0.6807, 0.2053, 0.6907, 0.2069, 0.6881, 0.2202, 0.6748, 0.2301, 0.6782, 0.2178, 0.6881, 0.2202, 0.6844, 0.2333, 0.6704, 0.2421, 0.6748, 0.2301, 0.6844, 0.2333, 0.6798, 0.246, 0.6651, 0.2537, 0.6704, 0.2421, 0.6798, 0.246, 0.6741, 0.2584, 0.6589, 0.2649, 0.6651, 0.2537, 0.6741, 0.2584, 0.6675, 0.2702, 0.6518, 0.2755, 0.6589, 0.2649, 0.6675, 0.2702, 0.6601, 0.2815, 0.644, 0.2855, 0.6518, 0.2755, 0.6601, 0.2815, 0.6517, 0.2922, 0.6354, 0.2949, 0.644, 0.2855, 0.6517, 0.2922, 0.6426, 0.3022, 0.6261, 0.3036, 0.6354, 0.2949, 0.6426, 0.3022, 0.6327, 0.3114, 0.6162, 0.3115, 0.6261, 0.3036, 0.6327, 0.3114, 0.6221, 0.3198, 0.6056, 0.3186, 0.6162, 0.3115, 0.6221, 0.3198, 0.6109, 0.3273, 0.5946, 0.3249, 0.6056, 0.3186, 0.6109, 0.3273, 0.5992, 0.334, 0.5831, 0.3302, 0.5946, 0.3249, 0.5992, 0.334, 0.5869, 0.3397, 0.5712, 0.3346, 0.5831, 0.3302, 0.5869, 0.3397, 0.5743, 0.3444, 0.559, 0.3381, 0.5712, 0.3346, 0.5743, 0.3444, 0.5614, 0.3481, 0.5466, 0.3406, 0.559, 0.3381, 0.5614, 0.3481, 0.5482, 0.3507, 0.534, 0.3421, 0.5466, 0.3406, 0.5482, 0.3507, 0.5348, 0.3523, 0.5211, 0.3426, 0.534, 0.3421, 0.5348, 0.3523, 0.5213, 0.3528, 0.3568, 0.3426, 0.5211, 0.3426, 0.5213, 0.3528, 0.3464, 0.3528, 0.6827, 0.1796, 0.6827, 0.01023, 0.6928, 0.0, 0.6928, 0.1798, 0.5247, 0.117, 0.5245, 0.122, 0.5144, 0.1212, 0.5146, 0.1168, 0.5245, 0.122, 0.5239, 0.1272, 0.5139, 0.1256, 0.5144, 0.1212, 0.5239, 0.1272, 0.5229, 0.1323, 0.513, 0.1299, 0.5139, 0.1256, 0.5229, 0.1323, 0.5215, 0.1373, 0.5118, 0.1341, 0.513, 0.1299, 0.5215, 0.1373, 0.5197, 0.1422, 0.5103, 0.1383, 0.5118, 0.1341, 0.5197, 0.1422, 0.5175, 0.1469, 0.5085, 0.1423, 0.5103, 0.1383, 0.5175, 0.1469, 0.515, 0.1515, 0.5064, 0.1461, 0.5085, 0.1423, 0.515, 0.1515, 0.5121, 0.1558, 0.5039, 0.1498, 0.5064, 0.1461, 0.5121, 0.1558, 0.5089, 0.1599, 0.5012, 0.1533, 0.5039, 0.1498, 0.5089, 0.1599, 0.5054, 0.1638, 0.4982, 0.1565, 0.5012, 0.1533, 0.5054, 0.1638, 0.5016, 0.1673, 0.495, 0.1595, 0.4982, 0.1565, 0.5016, 0.1673, 0.4976, 0.1705, 0.4916, 0.1622, 0.495, 0.1595, 0.4976, 0.1705, 0.4933, 0.1734, 0.488, 0.1647, 0.4916, 0.1622, 0.4933, 0.1734, 0.4888, 0.176, 0.4841, 0.1669, 0.488, 0.1647, 0.4888, 0.176, 0.4841, 0.1782, 0.4802, 0.1687, 0.4841, 0.1669, 0.4841, 0.1782, 0.4792, 0.18, 0.4761, 0.1702, 0.4802, 0.1687, 0.4792, 0.18, 0.4742, 0.1814, 0.4719, 0.1714, 0.4761, 0.1702, 0.4742, 0.1814, 0.4692, 0.1824, 0.4676, 0.1723, 0.4719, 0.1714, 0.4692, 0.1824, 0.464, 0.183, 0.4632, 0.1728, 0.4676, 0.1723, 0.464, 0.183, 0.4591, 0.1832, 0.4589, 0.173, 0.4632, 0.1728, 0.4591, 0.1832, 0.3568, 0.1832, 0.3464, 0.173, 0.4589, 0.173, 0.5247, 0.01023, 0.5247, 0.117, 0.5146, 0.1168, 0.5146, 0.0, 0.2228, 0.4691, 0.2153, 0.4694, 0.2068, 0.4704, 0.1985, 0.4721, 0.1902, 0.4744, 0.1822, 0.4774, 0.1745, 0.481, 0.1671, 0.4852, 0.16, 0.49, 0.1533, 0.4953, 0.147, 0.5012, 0.1412, 0.5075, 0.1359, 0.5143, 0.1312, 0.5214, 0.127, 0.5289, 0.1234, 0.5367, 0.1205, 0.5448, 0.1182, 0.5531, 0.1165, 0.5615, 0.1155, 0.5701, 0.1152, 0.5776, 0.1152, 0.6421, 0.04275, 0.6421, 0.04275, 0.5167, 0.04315, 0.5063, 0.04425, 0.4969, 0.04606, 0.4877, 0.04859, 0.4787, 0.05181, 0.4699, 0.05571, 0.4613, 0.06026, 0.4531, 0.06543, 0.4453, 0.07119, 0.438, 0.07751, 0.4311, 0.08435, 0.4247, 0.09166, 0.4189, 0.0994, 0.4136, 0.1075, 0.4091, 0.116, 0.4051, 0.1247, 0.4019, 0.1337, 0.3993, 0.1428, 0.3975, 0.152, 0.3964, 0.1624, 0.396, 0.2831, 0.396, 0.2831, 0.4691, 0.9254, 0.3116, 0.9254, 0.1539, 0.9617, 0.1539, 0.9617, 0.3116, 0.9636, 0.534, 0.9636, 0.5391, 0.9273, 0.5391, 0.9273, 0.534, 0.9273, 0.6749, 0.9273, 0.6869, 0.891, 0.6869, 0.891, 0.6749, 0.9273, 0.7094, 0.9273, 0.7042, 0.9636, 0.7042, 0.9636, 0.7094, 0.9273, 0.5205, 0.9273, 0.5334, 0.891, 0.5334, 0.891, 0.5205, 0.9636, 0.529, 0.9636, 0.534, 0.9273, 0.534, 0.9273, 0.529, 0.9273, 0.6869, 0.9273, 0.6992, 0.891, 0.6992, 0.891, 0.6869, 0.9273, 0.7144, 0.9273, 0.7094, 0.9636, 0.7094, 0.9636, 0.7144, 0.9273, 0.5334, 0.9273, 0.5462, 0.891, 0.5462, 0.891, 0.5334, 0.9636, 0.5241, 0.9636, 0.529, 0.9273, 0.529, 0.9273, 0.5241, 0.9273, 0.6992, 0.9273, 0.7117, 0.891, 0.7117, 0.891, 0.6992, 0.9325, 0.8113, 0.9325, 0.7196, 0.9584, 0.7196, 0.9584, 0.8113, 0.9273, 0.5462, 0.9273, 0.559, 0.891, 0.559, 0.891, 0.5462, 0.9636, 0.5194, 0.9636, 0.5241, 0.9273, 0.5241, 0.9273, 0.5194, 0.9273, 0.7117, 0.9273, 0.7244, 0.891, 0.7244, 0.891, 0.7117, 0.9575, 0.5658, 0.9575, 0.6592, 0.9334, 0.6592, 0.9334, 0.5658, 0.9273, 0.559, 0.9273, 0.5716, 0.891, 0.5716, 0.891, 0.559, 0.9636, 0.5149, 0.9636, 0.5194, 0.9273, 0.5194, 0.9273, 0.5149, 0.9273, 0.7244, 0.9273, 0.7372, 0.891, 0.7372, 0.891, 0.7244, 0.9273, 0.5716, 0.9273, 0.5841, 0.891, 0.5841, 0.891, 0.5716, 0.9636, 0.5106, 0.9636, 0.5149, 0.9273, 0.5149, 0.9273, 0.5106, 0.9273, 0.7372, 0.9273, 0.75, 0.891, 0.75, 0.891, 0.7372, 0.9273, 0.5841, 0.9273, 0.5964, 0.891, 0.5964, 0.891, 0.5841, 0.9273, 0.6696, 0.9273, 0.6653, 0.9636, 0.6653, 0.9636, 0.6696, 0.9273, 0.75, 0.9273, 0.7629, 0.891, 0.7629, 0.891, 0.75, 0.9273, 0.5964, 0.9273, 0.6083, 0.891, 0.6083, 0.891, 0.5964, 0.9273, 0.6741, 0.9273, 0.6696, 0.9636, 0.6696, 0.9636, 0.6741, 0.9218, 0.7683, 0.9218, 0.921, 0.8965, 0.921, 0.8965, 0.7683, 0.9273, 0.6083, 0.9273, 0.6198, 0.891, 0.6198, 0.891, 0.6083, 0.9273, 0.6788, 0.9273, 0.6741, 0.9636, 0.6741, 0.9636, 0.6788, 0.92, 0.3602, 0.92, 0.5132, 0.8984, 0.5132, 0.8984, 0.3602, 0.9273, 0.6198, 0.9273, 0.6309, 0.891, 0.6309, 0.891, 0.6198, 0.9273, 0.6837, 0.9273, 0.6788, 0.9636, 0.6788, 0.9636, 0.6837, 0.9636, 0.5547, 0.9636, 0.5597, 0.9273, 0.5597, 0.9273, 0.5547, 0.9273, 0.6309, 0.9273, 0.6414, 0.891, 0.6414, 0.891, 0.6309, 0.9273, 0.6887, 0.9273, 0.6837, 0.9636, 0.6837, 0.9636, 0.6887, 0.9636, 0.5495, 0.9636, 0.5547, 0.9273, 0.5547, 0.9273, 0.5495, 0.9273, 0.6414, 0.9273, 0.6521, 0.891, 0.6521, 0.891, 0.6414, 0.9273, 0.6938, 0.9273, 0.6887, 0.9636, 0.6887, 0.9636, 0.6938, 0.9636, 0.5443, 0.9636, 0.5495, 0.9273, 0.5495, 0.9273, 0.5443, 0.9273, 0.6521, 0.9273, 0.6632, 0.891, 0.6632, 0.891, 0.6521, 0.9273, 0.699, 0.9273, 0.6938, 0.9636, 0.6938, 0.9636, 0.699, 0.0, 0.0, 0.0, 0.0, 0.0, 0.0, 0.0, 0.0, 0.9636, 0.5391, 0.9636, 0.5443, 0.9273, 0.5443, 0.9273, 0.5391, 0.9273, 0.6632, 0.9273, 0.6749, 0.891, 0.6749, 0.891, 0.6632, 0.6081, 0.8258, 0.6081, 0.8143, 0.6183, 0.8143, 0.6183, 0.8361, 0.6081, 0.8258, 0.6081, 0.8143, 0.6081, 0.8143, 0.6081, 0.8258, 0.6183, 0.6562, 0.6183, 0.6688, 0.6183, 0.8143, 0.6183, 0.8361, 0.6183, 0.8361, 0.6183, 0.8143, 0.6183, 0.6688, 0.6183, 0.6562, 0.0, 0.0, 0.0, 0.0, 0.0, 0.0, 0.0, 0.0, 0.9636, 0.3528, 0.9636, 0.3552, 0.9527, 0.3552, 0.9333, 0.3552, 0.9333, 0.4608, 0.9333, 0.4992, 0.9527, 0.4992, 0.9636, 0.4992, 0.9636, 0.5106, 0.9273, 0.5106, 0.9273, 0.3528, 0.0, 0.0, 0.0, 0.0, 0.0, 0.0, 0.0, 0.0, 0.0, 0.0, 0.0, 0.0, 0.0, 0.0, 0.0, 0.0, 0.6219, 0.6562, 0.6219, 0.6586, 0.6219, 0.8041, 0.6219, 0.8041, 0.6219, 0.6586, 0.6219, 0.6562, 0.9636, 0.4992, 0.9527, 0.4992, 0.9333, 0.4992, 0.9333, 0.4608, 0.9333, 0.3552, 0.9527, 0.3552, 0.9636, 0.3552, 0.6183, 0.8143, 0.6081, 0.8143, 0.6081, 0.6688, 0.6183, 0.6688, 0.6183, 0.6688, 0.6081, 0.6688, 0.6081, 0.6664, 0.6183, 0.6562, 0.4128, 0.8666, 0.4028, 0.8666, 0.4028, 0.8361, 0.4028, 0.8361, 0.4128, 0.8361, 0.4128, 0.8361, 0.4128, 0.8361, 0.4128, 0.847, 0.8446, 0.8715, 0.8143, 0.8715, 0.8143, 0.7842, 0.8143, 0.7279, 0.8446, 0.7279, 0.4128, 0.8361, 0.4228, 0.8361, 0.4228, 0.8557, 0.4228, 0.8666, 0.4228, 0.8666, 0.4228, 0.8666, 0.7408, 0.9708, 0.7307, 0.9708, 0.7307, 0.8825, 0.7307, 0.8254, 0.7408, 0.8254, 0.7408, 0.8641, 0.4128, 0.8666, 0.4028, 0.8666, 0.4028, 0.8361, 0.4128, 0.8361, 0.4128, 0.8361, 0.4128, 0.8361, 0.4128, 0.847, 0.0, 0.0, 0.0, 0.0, 0.0, 0.0, 0.6081, 0.8143, 0.6081, 0.8143, 0.6081, 0.6688, 0.6081, 0.6688, 0.0, 0.0, 0.0, 0.0, 0.0, 0.0, 0.0, 0.0, 0.8049, 0.2729, 0.8049, 0.2424, 0.8049, 0.2424, 0.815, 0.2424, 0.8049, 0.2729, 0.815, 0.2424, 0.815, 0.2424, 0.815, 0.2424, 0.815, 0.2533, 0.815, 0.2729, 0.6928, 0.2955, 0.6928, 0.1888, 0.6928, 0.2955, 0.6928, 0.3342, 0.6219, 0.8041, 0.6219, 0.8041, 0.6219, 0.8156, 0.6219, 0.8156, 0.7698, 0.3455, 0.7698, 0.3403, 0.8049, 0.3403, 0.8049, 0.3455, 0.9584, 0.8113, 0.9584, 0.7196, 0.9636, 0.7144, 0.9636, 0.8165, 0.9325, 0.8113, 0.9584, 0.8113, 0.9636, 0.8165, 0.9273, 0.8165, 0.9584, 0.7196, 0.9325, 0.7196, 0.9273, 0.7144, 0.9636, 0.7144, 0.9522, 0.9767, 0.9522, 0.822, 0.9785, 0.822, 0.9785, 0.9767, 0.9273, 0.9265, 0.891, 0.9265, 0.8965, 0.921, 0.9218, 0.921, 0.891, 0.9265, 0.891, 0.7629, 0.8965, 0.7683, 0.8965, 0.921, 0.891, 0.7629, 0.9273, 0.7629, 0.9218, 0.7683, 0.8965, 0.7683, 0.9844, 0.5265, 0.9844, 0.534, 0.9636, 0.534, 0.9636, 0.5265, 0.9273, 0.5205, 0.891, 0.5205, 0.8984, 0.5132, 0.92, 0.5132, 0.891, 0.5205, 0.891, 0.3528, 0.8984, 0.3602, 0.8984, 0.5132, 0.891, 0.3528, 0.9273, 0.3528, 0.92, 0.3602, 0.8984, 0.3602, 0.6219, 0.8354, 0.6219, 0.8292, 0.6411, 0.8292, 0.6411, 0.8354, 0.9636, 0.6653, 0.9273, 0.6653, 0.9334, 0.6592, 0.9575, 0.6592, 0.9273, 0.6653, 0.9273, 0.5597, 0.9334, 0.5658, 0.9334, 0.6592, 0.9273, 0.5597, 0.9636, 0.5597, 0.9575, 0.5658, 0.9334, 0.5658, 0.0, 0.0, 0.0, 0.0, 0.0, 0.0, 0.0, 0.0, 0.0, 0.0, 0.0, 0.0, 0.0, 0.0, 0.0, 0.0, 0.0, 0.0, 0.0, 0.0, 0.0, 0.0, 0.0, 0.0, 0.0, 0.0, 0.0, 0.0, 0.0, 0.0, 0.0, 0.0, 0.8905, 0.7064, 0.8905, 0.8741, 0.8832, 0.8667, 0.8832, 0.7138, 0.9844, 0.534, 0.9844, 0.6885, 0.9636, 0.6885, 0.9636, 0.534, 0.9844, 0.6885, 0.9844, 0.6959, 0.9636, 0.6959, 0.9636, 0.6885, 0.7695, 0.9939, 0.7695, 0.8245, 0.7903, 0.8245, 0.7903, 0.9939, 0.3561, 0.9417, 0.3561, 0.8361, 0.3623, 0.8422, 0.3623, 0.9356, 0.5247, 0.117, 0.5247, 0.01023, 0.5439, 0.01023, 0.5439, 0.117, 0.6219, 0.9298, 0.6219, 0.8354, 0.6411, 0.8354, 0.6411, 0.9298, 0.6219, 0.936, 0.6219, 0.9298, 0.6411, 0.9298, 0.6411, 0.936, 0.9785, 0.9801, 0.9785, 0.8165, 0.984, 0.8219, 0.984, 0.9747, 0.9522, 0.9823, 0.9522, 0.9767, 0.9785, 0.9767, 0.9785, 0.9823, 0.5211, 0.3426, 0.3568, 0.3426, 0.3568, 0.3161, 0.5211, 0.3161, 0.9522, 0.822, 0.9522, 0.8165, 0.9785, 0.8165, 0.9785, 0.822, 0.5688, 0.8362, 0.5688, 0.928, 0.5637, 0.9331, 0.5637, 0.8311, 0.7698, 0.3403, 0.7698, 0.2476, 0.8049, 0.2476, 0.8049, 0.3403, 0.7698, 0.2476, 0.7698, 0.2424, 0.8049, 0.2424, 0.8049, 0.2476, 0.3568, 0.1832, 0.4591, 0.1832, 0.4591, 0.2187, 0.3568, 0.2187, 0.03383, 0.6511, 0.1241, 0.6511, 0.158, 0.6852, 3.187e-08, 0.6852, 0.292, 0.4781, 0.292, 0.387, 0.3258, 0.3528, 0.3258, 0.5122, 0.03426, 0.5056, 0.03383, 0.5165, 0.0, 0.5159, 0.0005052, 0.5029, 0.03543, 0.4955, 0.03426, 0.5056, 0.0005052, 0.5029, 0.001994, 0.4902, 0.03739, 0.4856, 0.03543, 0.4955, 0.001994, 0.4902, 0.004466, 0.4776, 0.0401, 0.4759, 0.03739, 0.4856, 0.004466, 0.4776, 0.007904, 0.4653, 0.04357, 0.4664, 0.0401, 0.4759, 0.007904, 0.4653, 0.01229, 0.4534, 0.04776, 0.4573, 0.04357, 0.4664, 0.01229, 0.4534, 0.01759, 0.4417, 0.05265, 0.4484, 0.04776, 0.4573, 0.01759, 0.4417, 0.02378, 0.4306, 0.05821, 0.44, 0.05265, 0.4484, 0.02378, 0.4306, 0.03082, 0.42, 0.06441, 0.4321, 0.05821, 0.44, 0.03082, 0.42, 0.03866, 0.4099, 0.0712, 0.4247, 0.06441, 0.4321, 0.03866, 0.4099, 0.04726, 0.4005, 0.07855, 0.4178, 0.0712, 0.4247, 0.04726, 0.4005, 0.05656, 0.3919, 0.08641, 0.4116, 0.07855, 0.4178, 0.05656, 0.3919, 0.06651, 0.3839, 0.09474, 0.406, 0.08641, 0.4116, 0.06651, 0.3839, 0.07705, 0.3768, 0.1035, 0.401, 0.09474, 0.406, 0.07705, 0.3768, 0.0881, 0.3706, 0.1126, 0.3968, 0.1035, 0.401, 0.0881, 0.3706, 0.0996, 0.3652, 0.122, 0.3933, 0.1126, 0.3968, 0.0996, 0.3652, 0.1115, 0.3608, 0.1316, 0.3906, 0.122, 0.3933, 0.1115, 0.3608, 0.1237, 0.3573, 0.1414, 0.3886, 0.1316, 0.3906, 0.1237, 0.3573, 0.1361, 0.3549, 0.1513, 0.3874, 0.1414, 0.3886, 0.1361, 0.3549, 0.1487, 0.3534, 0.1622, 0.387, 0.1513, 0.3874, 0.1487, 0.3534, 0.1615, 0.3528, 0.292, 0.387, 0.1622, 0.387, 0.1615, 0.3528, 0.3258, 0.3528, 0.03383, 0.5165, 0.03383, 0.6511, 3.187e-08, 0.6852, 0.0, 0.5159, 0.1241, 0.5778, 0.1244, 0.5708, 0.1582, 0.5735, 0.158, 0.5785, 0.1244, 0.5708, 0.1253, 0.5629, 0.1588, 0.5683, 0.1582, 0.5735, 0.1253, 0.5629, 0.1269, 0.5552, 0.1598, 0.5632, 0.1588, 0.5683, 0.1269, 0.5552, 0.129, 0.5476, 0.1612, 0.5582, 0.1598, 0.5632, 0.129, 0.5476, 0.1317, 0.5402, 0.163, 0.5533, 0.1612, 0.5582, 0.1317, 0.5402, 0.135, 0.533, 0.1651, 0.5485, 0.163, 0.5533, 0.135, 0.533, 0.1388, 0.5261, 0.1677, 0.544, 0.1651, 0.5485, 0.1388, 0.5261, 0.1431, 0.5195, 0.1705, 0.5396, 0.1677, 0.544, 0.1431, 0.5195, 0.148, 0.5133, 0.1737, 0.5355, 0.1705, 0.5396, 0.148, 0.5133, 0.1533, 0.5075, 0.1772, 0.5317, 0.1737, 0.5355, 0.1533, 0.5075, 0.1591, 0.5022, 0.181, 0.5282, 0.1772, 0.5317, 0.1591, 0.5022, 0.1652, 0.4973, 0.1851, 0.5249, 0.181, 0.5282, 0.1652, 0.4973, 0.1717, 0.4929, 0.1894, 0.522, 0.1851, 0.5249, 0.1717, 0.4929, 0.1785, 0.489, 0.1939, 0.5195, 0.1894, 0.522, 0.1785, 0.489, 0.1857, 0.4857, 0.1986, 0.5173, 0.1939, 0.5195, 0.1857, 0.4857, 0.193, 0.483, 0.2035, 0.5155, 0.1986, 0.5173, 0.193, 0.483, 0.2005, 0.4809, 0.2084, 0.5141, 0.2035, 0.5155, 0.2005, 0.4809, 0.2082, 0.4793, 0.2135, 0.5131, 0.2084, 0.5141, 0.2082, 0.4793, 0.216, 0.4784, 0.2186, 0.5124, 0.2135, 0.5131, 0.216, 0.4784, 0.2229, 0.4781, 0.2236, 0.5122, 0.2186, 0.5124, 0.2229, 0.4781, 0.292, 0.4781, 0.3258, 0.5122, 0.2236, 0.5122, 0.1241, 0.6511, 0.1241, 0.5778, 0.158, 0.5785, 0.158, 0.6852, 0.04275, 0.6421, 0.1152, 0.6421, 0.1241, 0.6511, 0.03383, 0.6511, 0.2831, 0.4691, 0.2831, 0.396, 0.292, 0.387, 0.292, 0.4781, 0.04315, 0.5063, 0.04275, 0.5167, 0.03383, 0.5165, 0.03426, 0.5056, 0.04425, 0.4969, 0.04315, 0.5063, 0.03426, 0.5056, 0.03543, 0.4955, 0.04606, 0.4877, 0.04425, 0.4969, 0.03543, 0.4955, 0.03739, 0.4856, 0.04859, 0.4787, 0.04606, 0.4877, 0.03739, 0.4856, 0.0401, 0.4759, 0.05181, 0.4699, 0.04859, 0.4787, 0.0401, 0.4759, 0.04357, 0.4664, 0.05571, 0.4613, 0.05181, 0.4699, 0.04357, 0.4664, 0.04776, 0.4573, 0.06026, 0.4531, 0.05571, 0.4613, 0.04776, 0.4573, 0.05265, 0.4484, 0.06543, 0.4453, 0.06026, 0.4531, 0.05265, 0.4484, 0.05821, 0.44, 0.07119, 0.438, 0.06543, 0.4453, 0.05821, 0.44, 0.06441, 0.4321, 0.07751, 0.4311, 0.07119, 0.438, 0.06441, 0.4321, 0.0712, 0.4247, 0.08435, 0.4247, 0.07751, 0.4311, 0.0712, 0.4247, 0.07855, 0.4178, 0.09166, 0.4189, 0.08435, 0.4247, 0.07855, 0.4178, 0.08641, 0.4116, 0.0994, 0.4136, 0.09166, 0.4189, 0.08641, 0.4116, 0.09474, 0.406, 0.1075, 0.4091, 0.0994, 0.4136, 0.09474, 0.406, 0.1035, 0.401, 0.116, 0.4051, 0.1075, 0.4091, 0.1035, 0.401, 0.1126, 0.3968, 0.1247, 0.4019, 0.116, 0.4051, 0.1126, 0.3968, 0.122, 0.3933, 0.1337, 0.3993, 0.1247, 0.4019, 0.122, 0.3933, 0.1316, 0.3906, 0.1428, 0.3975, 0.1337, 0.3993, 0.1316, 0.3906, 0.1414, 0.3886, 0.152, 0.3964, 0.1428, 0.3975, 0.1414, 0.3886, 0.1513, 0.3874, 0.1624, 0.396, 0.152, 0.3964, 0.1513, 0.3874, 0.1622, 0.387, 0.6989, 0.9456, 0.6989, 0.8254, 0.7148, 0.8254, 0.7148, 0.9456, 0.7283, 0.3434, 0.7195, 0.3434, 0.7195, 0.3342, 0.7283, 0.3342, 0.1152, 0.5776, 0.1155, 0.5701, 0.1244, 0.5708, 0.1241, 0.5778, 0.1155, 0.5701, 0.1165, 0.5615, 0.1253, 0.5629, 0.1244, 0.5708, 0.1165, 0.5615, 0.1182, 0.5531, 0.1269, 0.5552, 0.1253, 0.5629, 0.1182, 0.5531, 0.1205, 0.5448, 0.129, 0.5476, 0.1269, 0.5552, 0.1205, 0.5448, 0.1234, 0.5367, 0.1317, 0.5402, 0.129, 0.5476, 0.1234, 0.5367, 0.127, 0.5289, 0.135, 0.533, 0.1317, 0.5402, 0.127, 0.5289, 0.1312, 0.5214, 0.1388, 0.5261, 0.135, 0.533, 0.1312, 0.5214, 0.1359, 0.5143, 0.1431, 0.5195, 0.1388, 0.5261, 0.1359, 0.5143, 0.1412, 0.5075, 0.148, 0.5133, 0.1431, 0.5195, 0.1412, 0.5075, 0.147, 0.5012, 0.1533, 0.5075, 0.148, 0.5133, 0.147, 0.5012, 0.1533, 0.4953, 0.1591, 0.5022, 0.1533, 0.5075, 0.1533, 0.4953, 0.16, 0.49, 0.1652, 0.4973, 0.1591, 0.5022, 0.16, 0.49, 0.1671, 0.4852, 0.1717, 0.4929, 0.1652, 0.4973, 0.1671, 0.4852, 0.1745, 0.481, 0.1785, 0.489, 0.1717, 0.4929, 0.1745, 0.481, 0.1822, 0.4774, 0.1857, 0.4857, 0.1785, 0.489, 0.1822, 0.4774, 0.1902, 0.4744, 0.193, 0.483, 0.1857, 0.4857, 0.1902, 0.4744, 0.1985, 0.4721, 0.2005, 0.4809, 0.193, 0.483, 0.1985, 0.4721, 0.2068, 0.4704, 0.2082, 0.4793, 0.2005, 0.4809, 0.2068, 0.4704, 0.2153, 0.4694, 0.216, 0.4784, 0.2082, 0.4793, 0.2153, 0.4694, 0.2228, 0.4691, 0.2229, 0.4781, 0.216, 0.4784, 0.3948, 0.8963, 0.3948, 0.8361, 0.4028, 0.8361, 0.4028, 0.8963, 0.7104, 0.345, 0.7016, 0.345, 0.7016, 0.3342, 0.7104, 0.3342, 0.3623, 0.9059, 0.3623, 0.8451, 0.3712, 0.8361, 0.3712, 0.9058, 0.3712, 0.9049, 0.3712, 0.8361, 0.3792, 0.8361, 0.3792, 0.9049, 0.7195, 0.3522, 0.7195, 0.3434, 0.7274, 0.3434, 0.7274, 0.3522, 0.7104, 0.3446, 0.718, 0.3446, 0.718, 0.3526, 0.7104, 0.3526, 0.3561, 0.8451, 0.3561, 0.9095, 0.3472, 0.9093, 0.3472, 0.8361, 0.3472, 0.8361, 0.3472, 0.8437, 0.3365, 0.8437, 0.3365, 0.8361, 0.3472, 0.8437, 0.3472, 0.9074, 0.3365, 0.9074, 0.3365, 0.8437, 0.3365, 0.8361, 0.3365, 0.9086, 0.3258, 0.9086, 0.3258, 0.8361, 0.5547, 0.9654, 0.5547, 0.8401, 0.5637, 0.8311, 0.5637, 0.9656, 0.6063, 0.8343, 0.6063, 0.9584, 0.5973, 0.9584, 0.5973, 0.8343, 0.5457, 0.9642, 0.5457, 0.8311, 0.5547, 0.8311, 0.5547, 0.9642, 0.7104, 0.3446, 0.7104, 0.3342, 0.7195, 0.3342, 0.7195, 0.3446, 0.5785, 0.8433, 0.5785, 0.9651, 0.5695, 0.9652, 0.5695, 0.8343, 0.7307, 0.8254, 0.7307, 0.955, 0.7148, 0.955, 0.7148, 0.8254, 0.6989, 0.9559, 0.6989, 0.9456, 0.7148, 0.9456, 0.7148, 0.9559, 0.7016, 0.3503, 0.6928, 0.3503, 0.6928, 0.3342, 0.7016, 0.3342])
me_cube_002.materials.append(None)
me_cube_002.use_remesh_preserve_volume = False
me_cube_002.use_remesh_preserve_attributes = False
me_cube_002.use_mirror_vertex_groups = False
me_cube_002.update()

# ---- objects
ob_cube_008 = bpy.data.objects.new('Cube.008', me_cube_008)
ob_cube = bpy.data.objects.new('Cube', me_cube_002)

# ---- transforms, parenting, visibility, modifiers, constraints
ob_cube_008.location = (1.06, 4.46, 0.06388)
ob_cube_008.lineart.crease_threshold = 0.0
ob_cube.location = (2.912, 4.451, -1.589)
ob_cube.rotation_euler = (0.001393, -0.0, 0.0)
ob_cube.lock_rotations_4d = False
ob_cube.empty_display_type = 'ARROWS'
ob_cube.lineart.crease_threshold = 0.0

# ---- collection membership
col_collection.objects.link(ob_cube_008)
col_collection.objects.link(ob_cube)

# ---- scene / render settings (as saved in the file)
scene.frame_start = 1; scene.frame_end = 250; scene.frame_set(0)
scene.render.engine = 'BLENDER_EEVEE_NEXT'
scene.cycles.use_denoising = False
scene.cycles.samples = 128
scene.cycles.sampling_pattern = 'TABULATED_SOBOL'
scene.cycles.use_adaptive_sampling = False
scene.cycles.use_light_tree = False
scene.view_settings.view_transform = 'Filmic'
bpy.context.view_layer.update()

# ---- added for rendering (the .blend has no active camera and no usable light): camera, sun
cam_auto = bpy.data.cameras.new('AutoCamera')
cam_auto.lens = 50.0
cam_auto.sensor_width = 36.0
cam_auto.clip_end = 1000.0
ob_auto_camera = bpy.data.objects.new('AutoCamera', cam_auto)
scene.collection.objects.link(ob_auto_camera)
ob_auto_camera.location = (7.25464, -2.83191, 2.81193)
ob_auto_camera.rotation_euler = (1.09748, -7.21219e-08, 0.694738)
scene.camera = ob_auto_camera
light_auto_sun = bpy.data.lights.new('AutoSun', 'SUN')
light_auto_sun.energy = 3.0
light_auto_sun.angle = 0.0523599
ob_auto_sun = bpy.data.objects.new('AutoSun', light_auto_sun)
scene.collection.objects.link(ob_auto_sun)
ob_auto_sun.rotation_euler = (0.872665, 0.174533, 0.523599)
bpy.context.view_layer.update()
